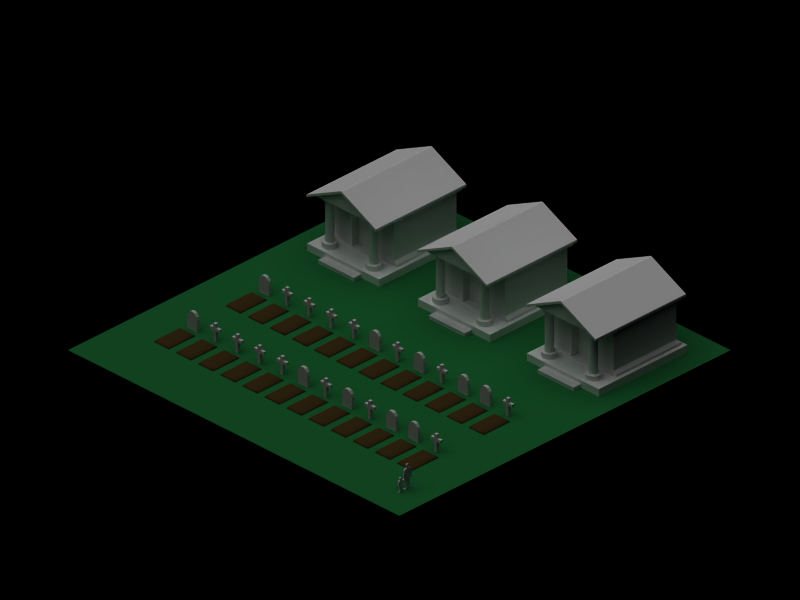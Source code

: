 # Source: reslowlow.blend  (saved by Blender 2.35.0; exported with 4.5.12 LTS)
import bpy
from mathutils import Matrix  # noqa: F401  (used for matrix-valued properties, if any)

bpy.ops.wm.read_factory_settings(use_empty=True)
scene = bpy.context.scene
scene.name = '1'

# ---- collections
col_collection_1 = bpy.data.collections.new('Collection 1'); scene.collection.children.link(col_collection_1)

# ---- materials (node trees are filled in below, after node groups)
mat_graveground = bpy.data.materials.new('GraveGround')
mat_graveground.alpha_threshold = 0.0
mat_graveground.preview_render_type = 'FLAT'
mat_graveground.diffuse_color = (0.2592, 0.1905, 0.08804, 1.0)
mat_graveground.roughness = 0.5
mat_graveground.specular_intensity = 0.1
mat_graveground.line_color = (0.0, 0.0, 0.0, 1.0)
mat_mamor = bpy.data.materials.new('Mamor')
mat_mamor.alpha_threshold = 0.0
mat_mamor.preview_render_type = 'FLAT'
mat_mamor.diffuse_color = (0.9166, 0.9166, 0.9166, 1.0)
mat_mamor.roughness = 0.5
mat_mamor.specular_intensity = 0.1635
mat_mamor.line_color = (0.0, 0.0, 0.0, 1.0)
mat_grass = bpy.data.materials.new('grass')
mat_grass.alpha_threshold = 0.0
mat_grass.preview_render_type = 'CUBE'
mat_grass.diffuse_color = (0.1077, 0.4157, 0.2012, 1.0)
mat_grass.specular_color = (0.3363, 0.4858, 0.33)
mat_grass.roughness = 0.5
mat_grass.specular_intensity = 0.2599
mat_grass.line_color = (0.0, 0.0, 0.0, 1.0)

# ---- material node trees

# ---- cameras
cam_camera = bpy.data.cameras.new('Camera')
cam_camera.type = 'ORTHO'
cam_camera.passepartout_alpha = 0.2
cam_camera.clip_end = 100.0
cam_camera.lens = 10.0
cam_camera.ortho_scale = 25.6
cam_camera.show_passepartout = False
cam_camera.show_safe_areas = True
cam_camera.dof.focus_distance = 0.0
cam_camera.dof.aperture_fstop = 128.0

# ---- lights
light_lamp_001 = bpy.data.lights.new('Lamp.001', 'SUN')
light_lamp_001.transmission_factor = 0.0
light_lamp_001.angle = 1.571
light_lamp_001.energy = 1.0
light_lamp_001.shadow_buffer_clip_start = 0.5
light_lamp_001.shadow_soft_size = 1.0
light_lamp_001.shadow_cascade_max_distance = 1000.0
light_lamp_001.cycles.use_multiple_importance_sampling = False
light_lamp = bpy.data.lights.new('Lamp', 'SUN')
light_lamp.transmission_factor = 0.0
light_lamp.angle = 1.571
light_lamp.energy = 1.0
light_lamp.shadow_buffer_clip_start = 0.5
light_lamp.shadow_soft_size = 1.0
light_lamp.shadow_cascade_max_distance = 1000.0
light_lamp.cycles.use_multiple_importance_sampling = False

# ---- meshes
me_cube_012 = bpy.data.meshes.new('Cube.012')
me_cube_012.from_pydata([(0.1938, 0.3304, -1.14), (0.1938, -0.3304, -1.14), (-0.1938, -0.3304, -1.14), (-0.1938, 0.3304, -1.14), (0.1938, 0.3304, 0.2394), (0.1938, -0.3304, 0.2394), (-0.1938, -0.3304, 0.2394), (-0.1938, 0.3304, 0.2394), (-0.1938, 0.3304, 0.6137), (-0.1938, -0.3304, 0.6137), (0.1938, -0.3304, 0.6137), (0.1938, 0.3304, 0.6137), (0.1938, 0.3304, 1.14), (0.1938, -0.3304, 1.14), (-0.1938, -0.3304, 1.14), (-0.1938, 0.3304, 1.14), (0.7444, -0.3304, 0.6137), (0.7444, 0.3304, 0.6137), (0.7444, -0.3304, 0.2394), (-0.7444, -0.3304, 0.6137), (-0.7444, 0.3304, 0.6137), (-0.7444, -0.3304, 0.2394), (0.7444, 0.3304, 0.2394), (-0.7444, 0.3304, 0.2394)], [], [(0, 1, 2, 3), (0, 4, 5, 1), (1, 5, 6, 2), (2, 6, 7, 3), (4, 0, 3, 7), (4, 7, 8, 11), (6, 5, 10, 9), (10, 11, 12, 13), (9, 10, 13, 14), (8, 9, 14, 15), (11, 8, 15, 12), (12, 15, 14, 13), (11, 10, 16, 17), (10, 5, 18, 16), (9, 8, 20, 19), (6, 9, 19, 21), (4, 11, 17, 22), (8, 7, 23, 20), (7, 6, 21, 23), (5, 4, 22, 18), (18, 22, 17, 16), (23, 21, 19, 20)])
me_cube_012.use_remesh_preserve_volume = False
me_cube_012.use_remesh_preserve_attributes = False
me_cube_012.use_mirror_vertex_groups = False
me_cube_012.update()
me_cube_013 = bpy.data.meshes.new('Cube.013')
me_cube_013.from_pydata([(1.0, 1.0, -1.0), (1.0, -1.0, -1.0), (-1.0, -1.0, -1.0), (-1.0, 1.0, -1.0), (1.0, 1.0, 0.9393), (1.0, -1.0, 0.9393), (-1.0, -1.0, 0.9393), (-1.0, 1.0, 0.9393), (0.8655, 1.0, 1.498), (-0.8655, 1.0, 1.498), (-0.8655, -1.0, 1.498), (0.8655, -1.0, 1.498), (0.4723, 1.0, 1.971), (0.4723, -1.0, 1.971), (-0.4723, -1.0, 1.971), (-0.4723, 1.0, 1.971), (-0.07464, 1.0, 2.105), (0.07464, 1.0, 2.105), (-0.07464, -1.0, 2.105), (0.07464, -1.0, 2.105)], [], [(0, 1, 2, 3), (0, 4, 5, 1), (1, 5, 6, 2), (2, 6, 7, 3), (4, 0, 3, 7), (4, 7, 9, 8), (7, 6, 10, 9), (6, 5, 11, 10), (5, 4, 8, 11), (11, 8, 12, 13), (10, 11, 13, 14), (9, 10, 14, 15), (8, 9, 15, 12), (12, 15, 16, 17), (15, 14, 18, 16), (14, 13, 19, 18), (13, 12, 17, 19), (17, 16, 18, 19)])
me_cube_013.use_remesh_preserve_volume = False
me_cube_013.use_remesh_preserve_attributes = False
me_cube_013.use_mirror_vertex_groups = False
me_cube_013.update()
me_cube_014 = bpy.data.meshes.new('Cube.014')
me_cube_014.from_pydata([(0.3604, 0.6399, -0.1087), (0.3604, -0.6399, -0.1087), (-0.3604, -0.6399, -0.1087), (-0.3604, 0.6399, -0.1087), (0.2983, 0.5295, 0.009173), (0.2983, -0.5295, 0.009173), (-0.2983, -0.5295, 0.009173), (-0.2983, 0.5295, 0.009173), (-0.2381, 0.4227, 0.07358), (-0.2381, -0.4227, 0.07358), (0.2381, -0.4227, 0.07358), (0.2381, 0.4227, 0.07358), (0.1535, 0.2726, 0.1087), (0.1535, -0.2726, 0.1087), (-0.1535, -0.2726, 0.1087), (-0.1535, 0.2726, 0.1087)], [], [(0, 1, 2, 3), (0, 4, 5, 1), (1, 5, 6, 2), (2, 6, 7, 3), (4, 0, 3, 7), (4, 7, 8, 11), (7, 6, 9, 8), (6, 5, 10, 9), (5, 4, 11, 10), (10, 11, 12, 13), (9, 10, 13, 14), (8, 9, 14, 15), (11, 8, 15, 12), (12, 15, 14, 13)])
me_cube_014.polygons.foreach_set('use_smooth', [True] * 14)
me_cube_014.materials.append(mat_graveground)
me_cube_014.use_remesh_preserve_volume = False
me_cube_014.use_remesh_preserve_attributes = False
me_cube_014.use_mirror_vertex_groups = False
me_cube_014.update()
me_cube_015 = bpy.data.meshes.new('Cube.015')
me_cube_015.from_pydata([(0.3604, 0.6399, -0.1087), (0.3604, -0.6399, -0.1087), (-0.3604, -0.6399, -0.1087), (-0.3604, 0.6399, -0.1087), (0.2983, 0.5295, 0.009173), (0.2983, -0.5295, 0.009173), (-0.2983, -0.5295, 0.009173), (-0.2983, 0.5295, 0.009173), (-0.2381, 0.4227, 0.07358), (-0.2381, -0.4227, 0.07358), (0.2381, -0.4227, 0.07358), (0.2381, 0.4227, 0.07358), (0.1535, 0.2726, 0.1087), (0.1535, -0.2726, 0.1087), (-0.1535, -0.2726, 0.1087), (-0.1535, 0.2726, 0.1087)], [], [(0, 1, 2, 3), (0, 4, 5, 1), (1, 5, 6, 2), (2, 6, 7, 3), (4, 0, 3, 7), (4, 7, 8, 11), (7, 6, 9, 8), (6, 5, 10, 9), (5, 4, 11, 10), (10, 11, 12, 13), (9, 10, 13, 14), (8, 9, 14, 15), (11, 8, 15, 12), (12, 15, 14, 13)])
me_cube_015.polygons.foreach_set('use_smooth', [True] * 14)
me_cube_015.materials.append(mat_graveground)
me_cube_015.use_remesh_preserve_volume = False
me_cube_015.use_remesh_preserve_attributes = False
me_cube_015.use_mirror_vertex_groups = False
me_cube_015.update()
me_cube_016 = bpy.data.meshes.new('Cube.016')
me_cube_016.from_pydata([(0.3604, 0.6399, -0.1087), (0.3604, -0.6399, -0.1087), (-0.3604, -0.6399, -0.1087), (-0.3604, 0.6399, -0.1087), (0.2983, 0.5295, 0.009173), (0.2983, -0.5295, 0.009173), (-0.2983, -0.5295, 0.009173), (-0.2983, 0.5295, 0.009173), (-0.2381, 0.4227, 0.07358), (-0.2381, -0.4227, 0.07358), (0.2381, -0.4227, 0.07358), (0.2381, 0.4227, 0.07358), (0.1535, 0.2726, 0.1087), (0.1535, -0.2726, 0.1087), (-0.1535, -0.2726, 0.1087), (-0.1535, 0.2726, 0.1087)], [], [(0, 1, 2, 3), (0, 4, 5, 1), (1, 5, 6, 2), (2, 6, 7, 3), (4, 0, 3, 7), (4, 7, 8, 11), (7, 6, 9, 8), (6, 5, 10, 9), (5, 4, 11, 10), (10, 11, 12, 13), (9, 10, 13, 14), (8, 9, 14, 15), (11, 8, 15, 12), (12, 15, 14, 13)])
me_cube_016.polygons.foreach_set('use_smooth', [True] * 14)
me_cube_016.materials.append(mat_graveground)
me_cube_016.use_remesh_preserve_volume = False
me_cube_016.use_remesh_preserve_attributes = False
me_cube_016.use_mirror_vertex_groups = False
me_cube_016.update()
me_plane_001 = bpy.data.meshes.new('Plane.001')
me_plane_001.from_pydata([(-0.1594, 0.03111, 0.06014), (-0.1594, 0.03111, 0.003189), (-0.2276, 0.03111, 0.003189), (-0.2276, 0.03111, 0.06014), (-0.2059, 0.03111, -0.009899), (-0.1811, 0.03111, -0.0099), (-0.1811, 0.03111, -0.02005), (-0.2059, 0.03111, -0.02005), (-0.2564, 0.03111, -0.02717), (-0.1305, 0.03111, -0.02717), (-0.1396, 0.03111, -0.1605), (-0.2474, 0.03111, -0.1605), (-0.2474, 0.03111, -0.1811), (-0.1396, 0.03111, -0.1811), (-0.2435, 0.03111, -0.07564), (-0.1434, 0.03111, -0.07564), (-0.1935, 0.03111, -0.232), (-0.1778, 0.03111, -0.3201), (-0.1362, 0.03111, -0.3202), (-0.2091, 0.03111, -0.3201), (-0.2508, 0.03111, -0.3202), (-0.2508, 0.03111, -0.4236), (-0.2091, 0.03111, -0.4236), (-0.1362, 0.03111, -0.4236), (-0.1778, 0.03111, -0.4236), (-0.1068, 0.03111, -0.05217), (-0.07738, 0.03111, -0.07982), (-0.2802, 0.03111, -0.05217), (-0.2939, 0.03111, -0.1417), (-0.2939, 0.03111, -0.2063), (-0.2569, 0.03111, -0.2063), (-0.03702, 0.03111, -0.049), (-0.01771, 0.03111, -0.08048), (-0.2577, 0.03111, -0.1442), (-0.07834, 0.03111, -0.1261), (-0.02917, 0.03111, -0.05009), (-0.01509, 0.03111, -0.07306), (-0.2888, 0.03111, -0.2124), (-0.2619, 0.03111, -0.2124), (-0.2619, 0.03111, -0.243), (-0.2888, 0.03111, -0.243), (0.01099, 0.03111, -0.05708), (-0.003099, 0.03111, -0.0341), (-0.1778, 0.03111, -0.4497), (-0.1362, 0.03111, -0.4497), (-0.2091, 0.03111, -0.4497), (-0.2508, 0.03111, -0.4497), (-0.2797, 0.03111, -0.4497), (-0.1072, 0.03111, -0.4497), (-0.1072, 0.03111, -0.4342), (-0.2797, 0.03111, -0.4342), (-0.2104, 0.03111, 0.07584), (-0.1765, 0.03111, 0.07584), (0.1716, 0.03111, 0.4313), (0.1716, 0.03111, 0.3485), (0.07781, 0.03111, 0.3485), (0.07781, 0.03111, 0.4313), (0.1038, 0.03111, 0.3292), (0.1456, 0.03111, 0.3292), (0.1456, 0.03111, 0.3112), (0.1038, 0.03111, 0.3112), (0.01861, 0.03111, 0.2985), (0.2308, 0.03111, 0.2985), (0.2155, 0.03111, 0.061), (0.03384, 0.03111, 0.061), (0.03384, 0.03111, 0.02422), (0.2155, 0.03111, 0.02422), (0.04034, 0.03111, 0.2121), (0.209, 0.03111, 0.2121), (0.1247, 0.03111, -0.06635), (0.1511, 0.03111, -0.2234), (0.2212, 0.03111, -0.2234), (0.09827, 0.03111, -0.2234), (0.02814, 0.03111, -0.2234), (0.02814, 0.03111, -0.4077), (0.09827, 0.03111, -0.4076), (0.2212, 0.03111, -0.4077), (0.1511, 0.03111, -0.4076), (0.2708, 0.03111, 0.2539), (0.2939, 0.03111, 0.09444), (-0.02145, 0.03111, 0.2539), (-0.04449, 0.03111, 0.09444), (-0.04449, 0.03111, -0.02062), (0.01775, 0.03111, -0.02062), (0.2939, 0.03111, -0.02062), (0.2316, 0.03111, -0.02062), (0.01641, 0.03111, 0.09008), (0.233, 0.03111, 0.09008), (0.2854, 0.03111, -0.03152), (0.24, 0.03111, -0.03152), (-0.03601, 0.03111, -0.03152), (0.009403, 0.03111, -0.03152), (0.009403, 0.03111, -0.08599), (-0.03601, 0.03111, -0.08599), (0.24, 0.03111, -0.08599), (0.2854, 0.03111, -0.08599), (0.1511, 0.03111, -0.4541), (0.2212, 0.03111, -0.4541), (0.09827, 0.03111, -0.4541), (0.02814, 0.03111, -0.4541), (-0.02061, 0.03111, -0.4541), (0.27, 0.03111, -0.4541), (0.27, 0.03111, -0.4266), (-0.02061, 0.03111, -0.4266), (0.1014, 0.03111, 0.4541), (0.148, 0.03111, 0.4541), (0.148, -0.03111, 0.4541), (0.1014, -0.03111, 0.4541), (-0.02061, -0.03111, -0.4266), (0.27, -0.03111, -0.4266), (0.27, -0.03111, -0.4541), (-0.02061, -0.03111, -0.4541), (0.02814, -0.03111, -0.4541), (0.09827, -0.03111, -0.4541), (0.2212, -0.03111, -0.4541), (0.1511, -0.03111, -0.4541), (0.2854, -0.03111, -0.08599), (0.24, -0.03111, -0.08599), (-0.03601, -0.03111, -0.08599), (0.009403, -0.03111, -0.08599), (0.009403, -0.03111, -0.03152), (-0.03601, -0.03111, -0.03152), (0.24, -0.03111, -0.03152), (0.2854, -0.03111, -0.03152), (0.233, -0.03111, 0.09008), (0.01641, -0.03111, 0.09008), (0.2316, -0.03111, -0.02062), (0.2939, -0.03111, -0.02062), (0.01775, -0.03111, -0.02062), (-0.04449, -0.03111, -0.02062), (-0.04449, -0.03111, 0.09444), (-0.02145, -0.03111, 0.2539), (0.2939, -0.03111, 0.09444), (0.2708, -0.03111, 0.2539), (0.1511, -0.03111, -0.4076), (0.2212, -0.03111, -0.4077), (0.09827, -0.03111, -0.4076), (0.02814, -0.03111, -0.4077), (0.02814, -0.03111, -0.2234), (0.09827, -0.03111, -0.2234), (0.2212, -0.03111, -0.2234), (0.1511, -0.03111, -0.2234), (0.1247, -0.03111, -0.06635), (0.209, -0.03111, 0.2121), (0.04034, -0.03111, 0.2121), (0.2155, -0.03111, 0.02422), (0.03384, -0.03111, 0.02422), (0.03384, -0.03111, 0.061), (0.2155, -0.03111, 0.061), (0.2308, -0.03111, 0.2985), (0.01861, -0.03111, 0.2985), (0.1038, -0.03111, 0.3112), (0.1456, -0.03111, 0.3112), (0.1456, -0.03111, 0.3292), (0.1038, -0.03111, 0.3292), (0.07781, -0.03111, 0.4313), (0.07781, -0.03111, 0.3485), (0.1716, -0.03111, 0.3485), (0.1716, -0.03111, 0.4313), (-0.1765, -0.03111, 0.07584), (-0.2104, -0.03111, 0.07584), (-0.2797, -0.03111, -0.4342), (-0.1072, -0.03111, -0.4342), (-0.1072, -0.03111, -0.4497), (-0.2797, -0.03111, -0.4497), (-0.2508, -0.03111, -0.4497), (-0.2091, -0.03111, -0.4497), (-0.1362, -0.03111, -0.4497), (-0.1778, -0.03111, -0.4497), (-0.003099, -0.03111, -0.0341), (0.01099, -0.03111, -0.05708), (-0.2888, -0.03111, -0.243), (-0.2619, -0.03111, -0.243), (-0.2619, -0.03111, -0.2124), (-0.2888, -0.03111, -0.2124), (-0.01509, -0.03111, -0.07306), (-0.02917, -0.03111, -0.05009), (-0.07834, -0.03111, -0.1261), (-0.2577, -0.03111, -0.1442), (-0.01771, -0.03111, -0.08048), (-0.03702, -0.03111, -0.049), (-0.2569, -0.03111, -0.2063), (-0.2939, -0.03111, -0.2063), (-0.2939, -0.03111, -0.1417), (-0.2802, -0.03111, -0.05217), (-0.07738, -0.03111, -0.07982), (-0.1068, -0.03111, -0.05217), (-0.1778, -0.03111, -0.4236), (-0.1362, -0.03111, -0.4236), (-0.2091, -0.03111, -0.4236), (-0.2508, -0.03111, -0.4236), (-0.2508, -0.03111, -0.3202), (-0.2091, -0.03111, -0.3201), (-0.1362, -0.03111, -0.3202), (-0.1778, -0.03111, -0.3201), (-0.1935, -0.03111, -0.232), (-0.1434, -0.03111, -0.07564), (-0.2435, -0.03111, -0.07564), (-0.1396, -0.03111, -0.1811), (-0.2474, -0.03111, -0.1811), (-0.2474, -0.03111, -0.1605), (-0.1396, -0.03111, -0.1605), (-0.1305, -0.03111, -0.02717), (-0.2564, -0.03111, -0.02717), (-0.2059, -0.03111, -0.02005), (-0.1811, -0.03111, -0.02005), (-0.1811, -0.03111, -0.0099), (-0.2059, -0.03111, -0.009899), (-0.2276, -0.03111, 0.06014), (-0.2276, -0.03111, 0.003189), (-0.1594, -0.03111, 0.003189), (-0.1594, -0.03111, 0.06014)], [], [(0, 3, 2, 1), (1, 2, 4, 5), (5, 4, 7, 6), (6, 7, 8, 9), (9, 8, 14, 15), (10, 11, 12, 13), (14, 11, 10, 15), (19, 20, 21, 22), (18, 17, 24, 23), (30, 33, 28, 29), (32, 31, 26, 34), (31, 32, 36, 35), (30, 29, 37, 38), (38, 37, 40, 39), (35, 36, 41, 42), (23, 24, 43, 44), (22, 21, 46, 45), (46, 21, 50, 47), (23, 44, 48, 49), (12, 16, 13), (16, 12, 20, 19), (13, 16, 17, 18), (14, 8, 27), (15, 25, 9), (34, 26, 25, 15), (33, 14, 27, 28), (3, 0, 52, 51), (53, 56, 55, 54), (54, 55, 57, 58), (58, 57, 60, 59), (59, 60, 61, 62), (62, 61, 67, 68), (63, 64, 65, 66), (67, 64, 63, 68), (72, 73, 74, 75), (71, 70, 77, 76), (83, 86, 81, 82), (85, 84, 79, 87), (84, 85, 89, 88), (83, 82, 90, 91), (91, 90, 93, 92), (88, 89, 94, 95), (76, 77, 96, 97), (75, 74, 99, 98), (99, 74, 103, 100), (76, 97, 101, 102), (65, 69, 66), (69, 65, 73, 72), (66, 69, 70, 71), (67, 61, 80), (68, 78, 62), (87, 79, 78, 68), (86, 67, 80, 81), (56, 53, 105, 104), (56, 104, 107, 155), (104, 105, 106, 107), (105, 53, 158, 106), (81, 80, 131, 130), (67, 86, 125, 144), (87, 68, 143, 124), (78, 79, 132, 133), (62, 78, 133, 149), (80, 61, 150, 131), (66, 71, 140, 145), (70, 69, 142, 141), (69, 72, 139, 142), (73, 65, 146, 138), (76, 102, 109, 135), (102, 101, 110, 109), (101, 97, 114, 110), (99, 100, 111, 112), (100, 103, 108, 111), (103, 74, 137, 108), (75, 98, 113, 136), (98, 99, 112, 113), (97, 96, 115, 114), (96, 77, 134, 115), (88, 95, 116, 123), (95, 94, 117, 116), (94, 89, 122, 117), (91, 92, 119, 120), (92, 93, 118, 119), (93, 90, 121, 118), (83, 91, 120, 128), (90, 82, 129, 121), (84, 88, 123, 127), (89, 85, 126, 122), (85, 87, 124, 126), (79, 84, 127, 132), (82, 81, 130, 129), (86, 83, 128, 125), (71, 76, 135, 140), (77, 70, 141, 134), (72, 75, 136, 139), (74, 73, 138, 137), (68, 63, 148, 143), (64, 67, 144, 147), (63, 66, 145, 148), (65, 64, 147, 146), (59, 62, 149, 152), (61, 60, 151, 150), (58, 59, 152, 153), (60, 57, 154, 151), (54, 58, 153, 157), (57, 55, 156, 154), (53, 54, 157, 158), (55, 56, 155, 156), (3, 51, 160, 208), (51, 52, 159, 160), (52, 0, 211, 159), (28, 27, 184, 183), (14, 33, 178, 197), (34, 15, 196, 177), (25, 26, 185, 186), (9, 25, 186, 202), (27, 8, 203, 184), (13, 18, 193, 198), (17, 16, 195, 194), (16, 19, 192, 195), (20, 12, 199, 191), (23, 49, 162, 188), (49, 48, 163, 162), (48, 44, 167, 163), (46, 47, 164, 165), (47, 50, 161, 164), (50, 21, 190, 161), (22, 45, 166, 189), (45, 46, 165, 166), (44, 43, 168, 167), (43, 24, 187, 168), (35, 42, 169, 176), (42, 41, 170, 169), (41, 36, 175, 170), (38, 39, 172, 173), (39, 40, 171, 172), (40, 37, 174, 171), (30, 38, 173, 181), (37, 29, 182, 174), (31, 35, 176, 180), (36, 32, 179, 175), (32, 34, 177, 179), (26, 31, 180, 185), (29, 28, 183, 182), (33, 30, 181, 178), (18, 23, 188, 193), (24, 17, 194, 187), (19, 22, 189, 192), (21, 20, 191, 190), (15, 10, 201, 196), (11, 14, 197, 200), (10, 13, 198, 201), (12, 11, 200, 199), (6, 9, 202, 205), (8, 7, 204, 203), (5, 6, 205, 206), (7, 4, 207, 204), (1, 5, 206, 210), (4, 2, 209, 207), (0, 1, 210, 211), (2, 3, 208, 209), (211, 208, 209, 210), (210, 209, 207, 206), (206, 207, 204, 205), (205, 204, 203, 202), (202, 203, 197, 196), (201, 200, 199, 198), (197, 200, 201, 196), (192, 191, 190, 189), (193, 194, 187, 188), (181, 178, 183, 182), (179, 180, 185, 177), (180, 179, 175, 176), (181, 182, 174, 173), (173, 174, 171, 172), (176, 175, 170, 169), (188, 187, 168, 167), (189, 190, 165, 166), (165, 190, 161, 164), (188, 167, 163, 162), (199, 195, 198), (195, 199, 191, 192), (198, 195, 194, 193), (197, 203, 184), (196, 186, 202), (177, 185, 186, 196), (178, 197, 184, 183), (208, 211, 159, 160), (158, 155, 156, 157), (157, 156, 154, 153), (153, 154, 151, 152), (152, 151, 150, 149), (149, 150, 144, 143), (148, 147, 146, 145), (144, 147, 148, 143), (139, 138, 137, 136), (140, 141, 134, 135), (128, 125, 130, 129), (126, 127, 132, 124), (127, 126, 122, 123), (128, 129, 121, 120), (120, 121, 118, 119), (123, 122, 117, 116), (135, 134, 115, 114), (136, 137, 112, 113), (112, 137, 108, 111), (135, 114, 110, 109), (146, 142, 145), (142, 146, 138, 139), (145, 142, 141, 140), (144, 150, 131), (143, 133, 149), (124, 132, 133, 143), (125, 144, 131, 130), (155, 158, 106, 107)])
me_plane_001.use_remesh_preserve_volume = False
me_plane_001.use_remesh_preserve_attributes = False
me_plane_001.use_mirror_vertex_groups = False
me_plane_001.update()
me_cube_011 = bpy.data.meshes.new('Cube.011')
me_cube_011.from_pydata([(1.897, 0.1546, -1.631), (1.897, -0.1546, -1.631), (-2.12, -0.1546, -1.631), (-2.12, 0.1546, -1.631), (1.897, 0.1546, 1.631), (1.897, -0.1546, 1.631), (-2.12, -0.1546, 1.631), (-2.12, 0.1546, 1.631)], [], [(0, 1, 2, 3), (4, 7, 6, 5), (0, 4, 5, 1), (1, 5, 6, 2), (2, 6, 7, 3), (4, 0, 3, 7)])
me_cube_011.use_remesh_preserve_volume = False
me_cube_011.use_remesh_preserve_attributes = False
me_cube_011.use_mirror_vertex_groups = False
me_cube_011.update()
me_cylinder_002 = bpy.data.meshes.new('Cylinder.002')
me_cylinder_002.from_pydata([(0.1539, 0.07342, -0.4882), (0.187, 0.0239, -0.4882), (0.1986, -0.03451, -0.4882), (0.187, -0.09292, -0.4882), (0.1539, -0.1424, -0.4882), (0.1044, -0.1755, -0.4882), (0.04601, -0.1871, -0.4882), (-0.0124, -0.1755, -0.4882), (-0.06192, -0.1424, -0.4882), (-0.095, -0.09292, -0.4882), (-0.1066, -0.03451, -0.4882), (-0.095, 0.0239, -0.4882), (-0.06192, 0.07342, -0.4882), (-0.0124, 0.1065, -0.4882), (0.04601, 0.1181, -0.4882), (0.1044, 0.1065, -0.4882), (0.1539, 0.07342, 1.114), (0.187, 0.0239, 1.114), (0.1986, -0.03451, 1.114), (0.187, -0.09292, 1.114), (0.1539, -0.1424, 1.114), (0.1044, -0.1755, 1.114), (0.04601, -0.1871, 1.114), (-0.0124, -0.1755, 1.114), (-0.06192, -0.1424, 1.114), (-0.095, -0.09292, 1.114), (-0.1066, -0.03451, 1.114), (-0.095, 0.0239, 1.114), (-0.06192, 0.07342, 1.114), (-0.0124, 0.1065, 1.114), (0.04601, 0.1181, 1.114), (0.1044, 0.1065, 1.114), (0.1281, 0.1637, 1.114), (0.04601, 0.18, 1.114), (-0.03608, 0.1637, 1.114), (-0.1057, 0.1172, 1.114), (-0.1522, 0.04759, 1.114), (-0.1685, -0.03451, 1.114), (-0.1522, -0.1166, 1.114), (-0.1057, -0.1862, 1.114), (-0.03608, -0.2327, 1.114), (0.04601, -0.249, 1.114), (0.1281, -0.2327, 1.114), (0.1977, -0.1862, 1.114), (0.2442, -0.1166, 1.114), (0.2605, -0.03451, 1.114), (0.2442, 0.04759, 1.114), (0.1977, 0.1172, 1.114), (0.1977, 0.1172, 1.314), (0.2442, 0.04759, 1.314), (0.2605, -0.03451, 1.314), (0.2442, -0.1166, 1.314), (0.1977, -0.1862, 1.314), (0.1281, -0.2327, 1.314), (0.04601, -0.249, 1.314), (-0.03608, -0.2327, 1.314), (-0.1057, -0.1862, 1.314), (-0.1522, -0.1166, 1.314), (-0.1685, -0.03451, 1.314), (-0.1522, 0.04759, 1.314), (-0.1057, 0.1172, 1.314), (-0.03608, 0.1637, 1.314), (0.04601, 0.18, 1.314), (0.1281, 0.1637, 1.314), (0.04601, -0.03451, 1.314), (0.1487, 0.2134, -0.4882), (0.04601, 0.2338, -0.4882), (-0.05666, 0.2134, -0.4882), (-0.1437, 0.1552, -0.4882), (-0.2019, 0.06816, -0.4882), (-0.2223, -0.03451, -0.4882), (-0.2019, -0.1372, -0.4882), (-0.1437, -0.2242, -0.4882), (-0.05666, -0.2824, -0.4882), (0.04601, -0.3028, -0.4882), (0.1487, -0.2824, -0.4882), (0.2357, -0.2242, -0.4882), (0.2939, -0.1372, -0.4882), (0.3143, -0.03451, -0.4882), (0.2939, 0.06816, -0.4882), (0.2357, 0.1552, -0.4882), (0.2357, 0.1552, -0.7757), (0.2939, 0.06816, -0.7757), (0.3143, -0.03451, -0.7757), (0.2939, -0.1372, -0.7757), (0.2357, -0.2242, -0.7757), (0.1487, -0.2824, -0.7757), (0.04601, -0.3028, -0.7757), (-0.05666, -0.2824, -0.7757), (-0.1437, -0.2242, -0.7757), (-0.2019, -0.1372, -0.7757), (-0.2223, -0.03451, -0.7757), (-0.2019, 0.06816, -0.7757), (-0.1437, 0.1552, -0.7757), (-0.05666, 0.2134, -0.7757), (0.04601, 0.2338, -0.7757), (0.1487, 0.2134, -0.7757), (0.04601, -0.03451, -0.7757)], [], [(0, 16, 17, 1), (1, 17, 18, 2), (2, 18, 19, 3), (3, 19, 20, 4), (4, 20, 21, 5), (5, 21, 22, 6), (6, 22, 23, 7), (7, 23, 24, 8), (8, 24, 25, 9), (9, 25, 26, 10), (10, 26, 27, 11), (11, 27, 28, 12), (12, 28, 29, 13), (13, 29, 30, 14), (14, 30, 31, 15), (16, 0, 15, 31), (16, 31, 32, 47), (31, 30, 33, 32), (30, 29, 34, 33), (29, 28, 35, 34), (28, 27, 36, 35), (27, 26, 37, 36), (26, 25, 38, 37), (25, 24, 39, 38), (24, 23, 40, 39), (23, 22, 41, 40), (22, 21, 42, 41), (21, 20, 43, 42), (20, 19, 44, 43), (19, 18, 45, 44), (18, 17, 46, 45), (17, 16, 47, 46), (46, 47, 48, 49), (45, 46, 49, 50), (44, 45, 50, 51), (43, 44, 51, 52), (42, 43, 52, 53), (41, 42, 53, 54), (40, 41, 54, 55), (39, 40, 55, 56), (38, 39, 56, 57), (37, 38, 57, 58), (36, 37, 58, 59), (35, 36, 59, 60), (34, 35, 60, 61), (33, 34, 61, 62), (32, 33, 62, 63), (47, 32, 63, 48), (64, 49, 48), (64, 50, 49), (64, 51, 50), (64, 52, 51), (64, 53, 52), (64, 54, 53), (64, 55, 54), (64, 56, 55), (64, 57, 56), (64, 58, 57), (64, 59, 58), (64, 60, 59), (64, 61, 60), (64, 62, 61), (64, 63, 62), (64, 48, 63), (15, 0, 80, 65), (14, 15, 65, 66), (13, 14, 66, 67), (12, 13, 67, 68), (11, 12, 68, 69), (10, 11, 69, 70), (9, 10, 70, 71), (8, 9, 71, 72), (7, 8, 72, 73), (6, 7, 73, 74), (5, 6, 74, 75), (4, 5, 75, 76), (3, 4, 76, 77), (2, 3, 77, 78), (1, 2, 78, 79), (0, 1, 79, 80), (80, 79, 82, 81), (79, 78, 83, 82), (78, 77, 84, 83), (77, 76, 85, 84), (76, 75, 86, 85), (75, 74, 87, 86), (74, 73, 88, 87), (73, 72, 89, 88), (72, 71, 90, 89), (71, 70, 91, 90), (70, 69, 92, 91), (69, 68, 93, 92), (68, 67, 94, 93), (67, 66, 95, 94), (66, 65, 96, 95), (65, 80, 81, 96), (97, 81, 82), (97, 82, 83), (97, 83, 84), (97, 84, 85), (97, 85, 86), (97, 86, 87), (97, 87, 88), (97, 88, 89), (97, 89, 90), (97, 90, 91), (97, 91, 92), (97, 92, 93), (97, 93, 94), (97, 94, 95), (97, 95, 96), (96, 81, 97)])
me_cylinder_002.materials.append(mat_mamor)
me_cylinder_002.use_remesh_preserve_volume = False
me_cylinder_002.use_remesh_preserve_attributes = False
me_cylinder_002.use_mirror_vertex_groups = False
me_cylinder_002.update()
me_cube_010 = bpy.data.meshes.new('Cube.010')
me_cube_010.from_pydata([(1.897, 0.1546, -1.631), (1.897, -0.1546, -1.631), (-2.12, -0.1546, -1.631), (-2.12, 0.1546, -1.631), (1.897, 0.1546, 1.631), (1.897, -0.1546, 1.631), (-2.12, -0.1546, 1.631), (-2.12, 0.1546, 1.631)], [], [(0, 1, 2, 3), (4, 7, 6, 5), (0, 4, 5, 1), (1, 5, 6, 2), (2, 6, 7, 3), (4, 0, 3, 7)])
me_cube_010.materials.append(mat_mamor)
me_cube_010.use_remesh_preserve_volume = False
me_cube_010.use_remesh_preserve_attributes = False
me_cube_010.use_mirror_vertex_groups = False
me_cube_010.update()
me_cube_009 = bpy.data.meshes.new('Cube.009')
me_cube_009.from_pydata([(-1.578, 4.159, 1.791), (-0.0219, 4.159, 2.594), (1.578, 4.159, 1.791), (0.0219, 4.159, 2.594), (0.0219, 2.774, 2.594), (0.0219, -1.341, 2.594), (-0.0219, -1.341, 2.594), (-0.0219, 2.774, 2.594), (-1.578, 2.774, 1.791), (-1.578, -1.341, 1.791), (1.578, -1.341, 1.791), (1.578, 2.774, 1.791), (-0.0219, -1.341, 2.69), (-1.578, -1.341, 1.887), (-1.578, 2.774, 1.887), (0.0219, -1.341, 2.69), (1.578, -1.341, 1.887), (1.578, 2.774, 1.887), (1.578, 4.159, 1.887), (0.0219, 4.159, 2.69), (-0.0219, 4.159, 2.69), (-1.578, 4.159, 1.887), (-0.0219, 2.774, 2.69), (0.0219, 2.774, 2.69)], [], [(1, 0, 8, 7), (7, 4, 3, 1), (4, 11, 2, 3), (4, 7, 6, 5), (10, 11, 4, 5), (8, 9, 6, 7), (6, 9, 13, 12), (9, 8, 14, 13), (10, 5, 15, 16), (11, 10, 16, 17), (5, 6, 12, 15), (3, 2, 18, 19), (2, 11, 17, 18), (1, 3, 19, 20), (8, 0, 21, 14), (0, 1, 20, 21), (14, 13, 12, 22), (16, 17, 23, 15), (23, 22, 12, 15), (23, 17, 18, 19), (22, 23, 19, 20), (20, 21, 14, 22)])
me_cube_009.materials.append(mat_mamor)
me_cube_009.use_remesh_preserve_volume = False
me_cube_009.use_remesh_preserve_attributes = False
me_cube_009.use_mirror_vertex_groups = False
me_cube_009.update()
me_cube_008 = bpy.data.meshes.new('Cube.008')
me_cube_008.from_pydata([(1.488, 1.59, -1.334), (1.488, -2.383, -1.334), (-1.488, -2.383, -1.334), (-1.488, 1.59, -1.334), (1.488, 1.59, 0.6664), (1.488, -2.383, 0.6664), (-1.488, -2.383, 0.6664), (-1.488, 1.59, 0.6664), (-0.05625, 1.59, 1.397), (-0.05625, -2.383, 1.397), (0.05625, -2.383, 1.397), (0.05625, 1.59, 1.397), (0.05625, 2.77, 1.397), (1.488, 2.77, 0.6664), (-0.05625, 2.77, 1.397), (-1.488, 2.77, 0.6664), (-4.746e-07, 1.59, -1.334), (-3.599e-07, 1.59, 0.3762), (0.5055, 1.59, 0.3762), (-0.5055, 1.59, 0.3762), (0.5055, 1.59, -1.334), (-0.5055, 1.59, -1.334), (-0.4063, 1.59, 0.2856), (-0.4063, 1.59, -1.243), (-4.521e-07, 1.59, -1.243), (-3.599e-07, 1.59, 0.2856), (0.4063, 1.59, 0.2856), (0.4063, 1.59, -1.243), (0.4063, 1.371, -1.243), (-5.714e-07, 1.371, -1.243), (0.4063, 1.371, 0.2856), (-4.792e-07, 1.371, 0.2856), (-0.4063, 1.371, 0.2856), (-0.4063, 1.371, -1.243), (0.4063, 1.769, -1.243), (-3.936e-07, 1.769, -1.243), (0.4063, 1.769, 0.2856), (-3.014e-07, 1.769, 0.2856), (-0.4063, 1.769, 0.2856), (-0.4063, 1.769, -1.243), (-0.5055, 1.769, 0.3762), (-0.5055, 1.769, -1.334), (-4.161e-07, 1.769, -1.334), (-3.014e-07, 1.769, 0.3762), (0.5055, 1.769, 0.3762), (0.5055, 1.769, -1.334), (1.488, 1.59, 0.436), (1.488, -2.383, 0.436), (-1.488, -2.383, 0.436), (-1.488, 1.59, 0.436), (1.488, 1.59, -1.206), (1.488, -2.383, -1.206), (-1.488, -2.383, -1.206), (-1.488, 1.59, -1.206), (0.4063, 1.59, -1.206), (0.4063, 1.371, -1.206), (-0.4063, 1.59, -1.206), (-0.4063, 1.371, -1.206), (-5.618e-07, 1.371, -1.206), (0.4063, 1.769, -1.206), (-0.4063, 1.769, -1.206), (-0.5055, 1.59, -1.206), (-0.5055, 1.769, -1.206), (0.5055, 1.59, -1.206), (0.5055, 1.769, -1.206), (0.5055, 1.59, 0.1577), (1.362, 1.587, 0.3777), (-1.362, 1.587, 0.3777), (-0.5055, 1.59, 0.1577), (-0.5055, 1.769, 0.1577), (-0.4063, 1.769, 0.1576), (0.5055, 1.769, 0.1577), (0.4063, 1.769, 0.1576), (-0.4063, 1.59, 0.1576), (0.4063, 1.59, 0.1576), (-4.887e-07, 1.371, 0.1576), (-0.4063, 1.371, 0.1576), (0.4063, 1.371, 0.1576), (-1.362, -2.215, 0.3777), (1.362, -2.215, 0.3777), (0.5055, 1.59, -1.086), (1.362, 1.587, -1.107), (-1.362, 1.587, -1.107), (-0.5055, 1.59, -1.086), (-0.5055, 1.769, -1.086), (-0.4063, 1.769, -1.086), (0.4063, 1.59, -1.086), (0.4063, 1.769, -1.086), (-0.4063, 1.59, -1.086), (-0.4063, 1.371, -1.086), (-1.362, -2.215, -1.107), (1.362, -2.215, -1.107), (0.5055, 1.769, -1.086), (-5.557e-07, 1.371, -1.086), (0.4063, 1.371, -1.086)], [], [(2, 3, 21), (0, 50, 51, 1), (1, 51, 52, 2), (2, 52, 53, 3), (7, 6, 9, 8), (6, 5, 10, 9), (5, 4, 11, 10), (11, 8, 9, 10), (11, 4, 13, 12), (8, 11, 12, 14), (7, 8, 14, 15), (13, 15, 14, 12), (16, 20, 1), (16, 1, 2), (20, 0, 1), (18, 4, 46), (21, 16, 2), (27, 24, 29, 28), (25, 26, 30, 31), (26, 74, 77, 30), (22, 25, 31, 32), (24, 23, 33, 29), (23, 56, 57, 33), (31, 30, 77, 75), (32, 31, 75, 76), (24, 27, 34, 35), (26, 25, 37, 36), (27, 54, 59, 34), (25, 22, 38, 37), (23, 24, 35, 39), (22, 73, 70, 38), (21, 61, 62, 41), (16, 21, 41, 42), (19, 17, 43, 40), (18, 65, 71, 44), (17, 18, 44, 43), (20, 16, 42, 45), (45, 42, 35, 34), (43, 44, 36, 37), (44, 71, 72, 36), (40, 43, 37, 38), (42, 41, 39, 35), (41, 62, 60, 39), (4, 17, 18), (7, 19, 17), (4, 7, 17), (4, 7, 15, 13), (49, 7, 19), (48, 6, 7, 49), (47, 5, 6, 48), (46, 4, 5, 47), (3, 53, 61, 21), (0, 20, 63, 50), (63, 80, 81, 50), (53, 82, 83, 61), (62, 84, 85, 60), (64, 45, 34, 59), (63, 20, 45, 64), (61, 83, 84, 62), (56, 23, 39, 60), (54, 86, 87, 59), (58, 29, 33, 57), (55, 28, 29, 58), (56, 88, 89, 57), (54, 27, 28, 55), (52, 90, 82, 53), (51, 91, 90, 52), (50, 81, 91, 51), (66, 46, 47, 79), (79, 47, 48, 78), (78, 48, 49, 67), (73, 22, 32, 76), (74, 26, 36, 72), (68, 19, 40, 69), (69, 40, 38, 70), (71, 92, 87, 72), (65, 80, 92, 71), (73, 88, 85, 70), (75, 93, 89, 76), (77, 94, 93, 75), (74, 86, 94, 77), (86, 54, 55, 94), (94, 55, 58, 93), (93, 58, 57, 89), (88, 56, 60, 85), (80, 63, 64, 92), (92, 64, 59, 87), (81, 66, 79, 91), (91, 79, 78, 90), (90, 78, 67, 82), (88, 73, 76, 89), (86, 74, 72, 87), (83, 68, 69, 84), (84, 69, 70, 85), (82, 67, 68, 83), (80, 65, 66, 81), (67, 49, 19), (67, 19, 68), (18, 46, 66), (18, 66, 65)])
me_cube_008.materials.append(mat_mamor)
me_cube_008.use_remesh_preserve_volume = False
me_cube_008.use_remesh_preserve_attributes = False
me_cube_008.use_mirror_vertex_groups = False
me_cube_008.update()
me_cube_007 = bpy.data.meshes.new('Cube.007')
me_cube_007.from_pydata([(1.488, 1.59, -1.334), (1.488, -2.383, -1.334), (-1.488, -2.383, -1.334), (-1.488, 1.59, -1.334), (1.488, 1.59, 0.6664), (1.488, -2.383, 0.6664), (-1.488, -2.383, 0.6664), (-1.488, 1.59, 0.6664), (-0.05625, 1.59, 1.397), (-0.05625, -2.383, 1.397), (0.05625, -2.383, 1.397), (0.05625, 1.59, 1.397), (0.05625, 2.77, 1.397), (1.488, 2.77, 0.6664), (-0.05625, 2.77, 1.397), (-1.488, 2.77, 0.6664), (-4.746e-07, 1.59, -1.334), (-3.599e-07, 1.59, 0.3762), (0.5055, 1.59, 0.3762), (-0.5055, 1.59, 0.3762), (0.5055, 1.59, -1.334), (-0.5055, 1.59, -1.334), (-0.4063, 1.59, 0.2856), (-0.4063, 1.59, -1.243), (-4.521e-07, 1.59, -1.243), (-3.599e-07, 1.59, 0.2856), (0.4063, 1.59, 0.2856), (0.4063, 1.59, -1.243), (0.4063, 1.371, -1.243), (-5.714e-07, 1.371, -1.243), (0.4063, 1.371, 0.2856), (-4.792e-07, 1.371, 0.2856), (-0.4063, 1.371, 0.2856), (-0.4063, 1.371, -1.243), (0.4063, 1.769, -1.243), (-3.936e-07, 1.769, -1.243), (0.4063, 1.769, 0.2856), (-3.014e-07, 1.769, 0.2856), (-0.4063, 1.769, 0.2856), (-0.4063, 1.769, -1.243), (-0.5055, 1.769, 0.3762), (-0.5055, 1.769, -1.334), (-4.161e-07, 1.769, -1.334), (-3.014e-07, 1.769, 0.3762), (0.5055, 1.769, 0.3762), (0.5055, 1.769, -1.334), (1.488, 1.59, 0.436), (1.488, -2.383, 0.436), (-1.488, -2.383, 0.436), (-1.488, 1.59, 0.436), (1.488, 1.59, -1.206), (1.488, -2.383, -1.206), (-1.488, -2.383, -1.206), (-1.488, 1.59, -1.206), (0.4063, 1.59, -1.206), (0.4063, 1.371, -1.206), (-0.4063, 1.59, -1.206), (-0.4063, 1.371, -1.206), (-5.618e-07, 1.371, -1.206), (0.4063, 1.769, -1.206), (-0.4063, 1.769, -1.206), (-0.5055, 1.59, -1.206), (-0.5055, 1.769, -1.206), (0.5055, 1.59, -1.206), (0.5055, 1.769, -1.206), (0.5055, 1.59, 0.1577), (1.362, 1.587, 0.3777), (-1.362, 1.587, 0.3777), (-0.5055, 1.59, 0.1577), (-0.5055, 1.769, 0.1577), (-0.4063, 1.769, 0.1576), (0.5055, 1.769, 0.1577), (0.4063, 1.769, 0.1576), (-0.4063, 1.59, 0.1576), (0.4063, 1.59, 0.1576), (-4.887e-07, 1.371, 0.1576), (-0.4063, 1.371, 0.1576), (0.4063, 1.371, 0.1576), (-1.362, -2.215, 0.3777), (1.362, -2.215, 0.3777), (0.5055, 1.59, -1.086), (1.362, 1.587, -1.107), (-1.362, 1.587, -1.107), (-0.5055, 1.59, -1.086), (-0.5055, 1.769, -1.086), (-0.4063, 1.769, -1.086), (0.4063, 1.59, -1.086), (0.4063, 1.769, -1.086), (-0.4063, 1.59, -1.086), (-0.4063, 1.371, -1.086), (-1.362, -2.215, -1.107), (1.362, -2.215, -1.107), (0.5055, 1.769, -1.086), (-5.557e-07, 1.371, -1.086), (0.4063, 1.371, -1.086)], [], [(2, 3, 21), (0, 50, 51, 1), (1, 51, 52, 2), (2, 52, 53, 3), (7, 6, 9, 8), (6, 5, 10, 9), (5, 4, 11, 10), (11, 8, 9, 10), (11, 4, 13, 12), (8, 11, 12, 14), (7, 8, 14, 15), (13, 15, 14, 12), (16, 20, 1), (16, 1, 2), (20, 0, 1), (18, 4, 46), (21, 16, 2), (27, 24, 29, 28), (25, 26, 30, 31), (26, 74, 77, 30), (22, 25, 31, 32), (24, 23, 33, 29), (23, 56, 57, 33), (31, 30, 77, 75), (32, 31, 75, 76), (24, 27, 34, 35), (26, 25, 37, 36), (27, 54, 59, 34), (25, 22, 38, 37), (23, 24, 35, 39), (22, 73, 70, 38), (21, 61, 62, 41), (16, 21, 41, 42), (19, 17, 43, 40), (18, 65, 71, 44), (17, 18, 44, 43), (20, 16, 42, 45), (45, 42, 35, 34), (43, 44, 36, 37), (44, 71, 72, 36), (40, 43, 37, 38), (42, 41, 39, 35), (41, 62, 60, 39), (4, 17, 18), (7, 19, 17), (4, 7, 17), (4, 7, 15, 13), (49, 7, 19), (48, 6, 7, 49), (47, 5, 6, 48), (46, 4, 5, 47), (3, 53, 61, 21), (0, 20, 63, 50), (63, 80, 81, 50), (53, 82, 83, 61), (62, 84, 85, 60), (64, 45, 34, 59), (63, 20, 45, 64), (61, 83, 84, 62), (56, 23, 39, 60), (54, 86, 87, 59), (58, 29, 33, 57), (55, 28, 29, 58), (56, 88, 89, 57), (54, 27, 28, 55), (52, 90, 82, 53), (51, 91, 90, 52), (50, 81, 91, 51), (66, 46, 47, 79), (79, 47, 48, 78), (78, 48, 49, 67), (73, 22, 32, 76), (74, 26, 36, 72), (68, 19, 40, 69), (69, 40, 38, 70), (71, 92, 87, 72), (65, 80, 92, 71), (73, 88, 85, 70), (75, 93, 89, 76), (77, 94, 93, 75), (74, 86, 94, 77), (86, 54, 55, 94), (94, 55, 58, 93), (93, 58, 57, 89), (88, 56, 60, 85), (80, 63, 64, 92), (92, 64, 59, 87), (81, 66, 79, 91), (91, 79, 78, 90), (90, 78, 67, 82), (88, 73, 76, 89), (86, 74, 72, 87), (83, 68, 69, 84), (84, 69, 70, 85), (82, 67, 68, 83), (80, 65, 66, 81), (67, 49, 19), (67, 19, 68), (18, 46, 66), (18, 66, 65)])
me_cube_007.materials.append(mat_mamor)
me_cube_007.use_remesh_preserve_volume = False
me_cube_007.use_remesh_preserve_attributes = False
me_cube_007.use_mirror_vertex_groups = False
me_cube_007.update()
me_cube_006 = bpy.data.meshes.new('Cube.006')
me_cube_006.from_pydata([(-1.578, 4.159, 1.791), (-0.0219, 4.159, 2.594), (1.578, 4.159, 1.791), (0.0219, 4.159, 2.594), (0.0219, 2.774, 2.594), (0.0219, -1.341, 2.594), (-0.0219, -1.341, 2.594), (-0.0219, 2.774, 2.594), (-1.578, 2.774, 1.791), (-1.578, -1.341, 1.791), (1.578, -1.341, 1.791), (1.578, 2.774, 1.791), (-0.0219, -1.341, 2.69), (-1.578, -1.341, 1.887), (-1.578, 2.774, 1.887), (0.0219, -1.341, 2.69), (1.578, -1.341, 1.887), (1.578, 2.774, 1.887), (1.578, 4.159, 1.887), (0.0219, 4.159, 2.69), (-0.0219, 4.159, 2.69), (-1.578, 4.159, 1.887), (-0.0219, 2.774, 2.69), (0.0219, 2.774, 2.69)], [], [(1, 0, 8, 7), (7, 4, 3, 1), (4, 11, 2, 3), (4, 7, 6, 5), (10, 11, 4, 5), (8, 9, 6, 7), (6, 9, 13, 12), (9, 8, 14, 13), (10, 5, 15, 16), (11, 10, 16, 17), (5, 6, 12, 15), (3, 2, 18, 19), (2, 11, 17, 18), (1, 3, 19, 20), (8, 0, 21, 14), (0, 1, 20, 21), (14, 13, 12, 22), (16, 17, 23, 15), (23, 22, 12, 15), (23, 17, 18, 19), (22, 23, 19, 20), (20, 21, 14, 22)])
me_cube_006.materials.append(mat_mamor)
me_cube_006.use_remesh_preserve_volume = False
me_cube_006.use_remesh_preserve_attributes = False
me_cube_006.use_mirror_vertex_groups = False
me_cube_006.update()
me_cube_005 = bpy.data.meshes.new('Cube.005')
me_cube_005.from_pydata([(1.897, 0.1546, -1.631), (1.897, -0.1546, -1.631), (-2.12, -0.1546, -1.631), (-2.12, 0.1546, -1.631), (1.897, 0.1546, 1.631), (1.897, -0.1546, 1.631), (-2.12, -0.1546, 1.631), (-2.12, 0.1546, 1.631)], [], [(0, 1, 2, 3), (4, 7, 6, 5), (0, 4, 5, 1), (1, 5, 6, 2), (2, 6, 7, 3), (4, 0, 3, 7)])
me_cube_005.materials.append(mat_mamor)
me_cube_005.use_remesh_preserve_volume = False
me_cube_005.use_remesh_preserve_attributes = False
me_cube_005.use_mirror_vertex_groups = False
me_cube_005.update()
me_cylinder_001 = bpy.data.meshes.new('Cylinder.001')
me_cylinder_001.from_pydata([(0.1539, 0.07342, -0.4882), (0.187, 0.0239, -0.4882), (0.1986, -0.03451, -0.4882), (0.187, -0.09292, -0.4882), (0.1539, -0.1424, -0.4882), (0.1044, -0.1755, -0.4882), (0.04601, -0.1871, -0.4882), (-0.0124, -0.1755, -0.4882), (-0.06192, -0.1424, -0.4882), (-0.095, -0.09292, -0.4882), (-0.1066, -0.03451, -0.4882), (-0.095, 0.0239, -0.4882), (-0.06192, 0.07342, -0.4882), (-0.0124, 0.1065, -0.4882), (0.04601, 0.1181, -0.4882), (0.1044, 0.1065, -0.4882), (0.1539, 0.07342, 1.114), (0.187, 0.0239, 1.114), (0.1986, -0.03451, 1.114), (0.187, -0.09292, 1.114), (0.1539, -0.1424, 1.114), (0.1044, -0.1755, 1.114), (0.04601, -0.1871, 1.114), (-0.0124, -0.1755, 1.114), (-0.06192, -0.1424, 1.114), (-0.095, -0.09292, 1.114), (-0.1066, -0.03451, 1.114), (-0.095, 0.0239, 1.114), (-0.06192, 0.07342, 1.114), (-0.0124, 0.1065, 1.114), (0.04601, 0.1181, 1.114), (0.1044, 0.1065, 1.114), (0.1281, 0.1637, 1.114), (0.04601, 0.18, 1.114), (-0.03608, 0.1637, 1.114), (-0.1057, 0.1172, 1.114), (-0.1522, 0.04759, 1.114), (-0.1685, -0.03451, 1.114), (-0.1522, -0.1166, 1.114), (-0.1057, -0.1862, 1.114), (-0.03608, -0.2327, 1.114), (0.04601, -0.249, 1.114), (0.1281, -0.2327, 1.114), (0.1977, -0.1862, 1.114), (0.2442, -0.1166, 1.114), (0.2605, -0.03451, 1.114), (0.2442, 0.04759, 1.114), (0.1977, 0.1172, 1.114), (0.1977, 0.1172, 1.314), (0.2442, 0.04759, 1.314), (0.2605, -0.03451, 1.314), (0.2442, -0.1166, 1.314), (0.1977, -0.1862, 1.314), (0.1281, -0.2327, 1.314), (0.04601, -0.249, 1.314), (-0.03608, -0.2327, 1.314), (-0.1057, -0.1862, 1.314), (-0.1522, -0.1166, 1.314), (-0.1685, -0.03451, 1.314), (-0.1522, 0.04759, 1.314), (-0.1057, 0.1172, 1.314), (-0.03608, 0.1637, 1.314), (0.04601, 0.18, 1.314), (0.1281, 0.1637, 1.314), (0.04601, -0.03451, 1.314), (0.1487, 0.2134, -0.4882), (0.04601, 0.2338, -0.4882), (-0.05666, 0.2134, -0.4882), (-0.1437, 0.1552, -0.4882), (-0.2019, 0.06816, -0.4882), (-0.2223, -0.03451, -0.4882), (-0.2019, -0.1372, -0.4882), (-0.1437, -0.2242, -0.4882), (-0.05666, -0.2824, -0.4882), (0.04601, -0.3028, -0.4882), (0.1487, -0.2824, -0.4882), (0.2357, -0.2242, -0.4882), (0.2939, -0.1372, -0.4882), (0.3143, -0.03451, -0.4882), (0.2939, 0.06816, -0.4882), (0.2357, 0.1552, -0.4882), (0.2357, 0.1552, -0.7757), (0.2939, 0.06816, -0.7757), (0.3143, -0.03451, -0.7757), (0.2939, -0.1372, -0.7757), (0.2357, -0.2242, -0.7757), (0.1487, -0.2824, -0.7757), (0.04601, -0.3028, -0.7757), (-0.05666, -0.2824, -0.7757), (-0.1437, -0.2242, -0.7757), (-0.2019, -0.1372, -0.7757), (-0.2223, -0.03451, -0.7757), (-0.2019, 0.06816, -0.7757), (-0.1437, 0.1552, -0.7757), (-0.05666, 0.2134, -0.7757), (0.04601, 0.2338, -0.7757), (0.1487, 0.2134, -0.7757), (0.04601, -0.03451, -0.7757)], [], [(0, 16, 17, 1), (1, 17, 18, 2), (2, 18, 19, 3), (3, 19, 20, 4), (4, 20, 21, 5), (5, 21, 22, 6), (6, 22, 23, 7), (7, 23, 24, 8), (8, 24, 25, 9), (9, 25, 26, 10), (10, 26, 27, 11), (11, 27, 28, 12), (12, 28, 29, 13), (13, 29, 30, 14), (14, 30, 31, 15), (16, 0, 15, 31), (16, 31, 32, 47), (31, 30, 33, 32), (30, 29, 34, 33), (29, 28, 35, 34), (28, 27, 36, 35), (27, 26, 37, 36), (26, 25, 38, 37), (25, 24, 39, 38), (24, 23, 40, 39), (23, 22, 41, 40), (22, 21, 42, 41), (21, 20, 43, 42), (20, 19, 44, 43), (19, 18, 45, 44), (18, 17, 46, 45), (17, 16, 47, 46), (46, 47, 48, 49), (45, 46, 49, 50), (44, 45, 50, 51), (43, 44, 51, 52), (42, 43, 52, 53), (41, 42, 53, 54), (40, 41, 54, 55), (39, 40, 55, 56), (38, 39, 56, 57), (37, 38, 57, 58), (36, 37, 58, 59), (35, 36, 59, 60), (34, 35, 60, 61), (33, 34, 61, 62), (32, 33, 62, 63), (47, 32, 63, 48), (64, 49, 48), (64, 50, 49), (64, 51, 50), (64, 52, 51), (64, 53, 52), (64, 54, 53), (64, 55, 54), (64, 56, 55), (64, 57, 56), (64, 58, 57), (64, 59, 58), (64, 60, 59), (64, 61, 60), (64, 62, 61), (64, 63, 62), (64, 48, 63), (15, 0, 80, 65), (14, 15, 65, 66), (13, 14, 66, 67), (12, 13, 67, 68), (11, 12, 68, 69), (10, 11, 69, 70), (9, 10, 70, 71), (8, 9, 71, 72), (7, 8, 72, 73), (6, 7, 73, 74), (5, 6, 74, 75), (4, 5, 75, 76), (3, 4, 76, 77), (2, 3, 77, 78), (1, 2, 78, 79), (0, 1, 79, 80), (80, 79, 82, 81), (79, 78, 83, 82), (78, 77, 84, 83), (77, 76, 85, 84), (76, 75, 86, 85), (75, 74, 87, 86), (74, 73, 88, 87), (73, 72, 89, 88), (72, 71, 90, 89), (71, 70, 91, 90), (70, 69, 92, 91), (69, 68, 93, 92), (68, 67, 94, 93), (67, 66, 95, 94), (66, 65, 96, 95), (65, 80, 81, 96), (97, 81, 82), (97, 82, 83), (97, 83, 84), (97, 84, 85), (97, 85, 86), (97, 86, 87), (97, 87, 88), (97, 88, 89), (97, 89, 90), (97, 90, 91), (97, 91, 92), (97, 92, 93), (97, 93, 94), (97, 94, 95), (97, 95, 96), (96, 81, 97)])
me_cylinder_001.materials.append(mat_mamor)
me_cylinder_001.use_remesh_preserve_volume = False
me_cylinder_001.use_remesh_preserve_attributes = False
me_cylinder_001.use_mirror_vertex_groups = False
me_cylinder_001.update()
me_cube_004 = bpy.data.meshes.new('Cube.004')
me_cube_004.from_pydata([(1.897, 0.1546, -1.631), (1.897, -0.1546, -1.631), (-2.12, -0.1546, -1.631), (-2.12, 0.1546, -1.631), (1.897, 0.1546, 1.631), (1.897, -0.1546, 1.631), (-2.12, -0.1546, 1.631), (-2.12, 0.1546, 1.631)], [], [(0, 1, 2, 3), (4, 7, 6, 5), (0, 4, 5, 1), (1, 5, 6, 2), (2, 6, 7, 3), (4, 0, 3, 7)])
me_cube_004.use_remesh_preserve_volume = False
me_cube_004.use_remesh_preserve_attributes = False
me_cube_004.use_mirror_vertex_groups = False
me_cube_004.update()
me_cube_003 = bpy.data.meshes.new('Cube.003')
me_cube_003.from_pydata([(1.897, 0.1546, -1.631), (1.897, -0.1546, -1.631), (-2.12, -0.1546, -1.631), (-2.12, 0.1546, -1.631), (1.897, 0.1546, 1.631), (1.897, -0.1546, 1.631), (-2.12, -0.1546, 1.631), (-2.12, 0.1546, 1.631)], [], [(0, 1, 2, 3), (4, 7, 6, 5), (0, 4, 5, 1), (1, 5, 6, 2), (2, 6, 7, 3), (4, 0, 3, 7)])
me_cube_003.use_remesh_preserve_volume = False
me_cube_003.use_remesh_preserve_attributes = False
me_cube_003.use_mirror_vertex_groups = False
me_cube_003.update()
me_cylinder = bpy.data.meshes.new('Cylinder')
me_cylinder.from_pydata([(0.1539, 0.07342, -0.4882), (0.187, 0.0239, -0.4882), (0.1986, -0.03451, -0.4882), (0.187, -0.09292, -0.4882), (0.1539, -0.1424, -0.4882), (0.1044, -0.1755, -0.4882), (0.04601, -0.1871, -0.4882), (-0.0124, -0.1755, -0.4882), (-0.06192, -0.1424, -0.4882), (-0.095, -0.09292, -0.4882), (-0.1066, -0.03451, -0.4882), (-0.095, 0.0239, -0.4882), (-0.06192, 0.07342, -0.4882), (-0.0124, 0.1065, -0.4882), (0.04601, 0.1181, -0.4882), (0.1044, 0.1065, -0.4882), (0.1539, 0.07342, 1.114), (0.187, 0.0239, 1.114), (0.1986, -0.03451, 1.114), (0.187, -0.09292, 1.114), (0.1539, -0.1424, 1.114), (0.1044, -0.1755, 1.114), (0.04601, -0.1871, 1.114), (-0.0124, -0.1755, 1.114), (-0.06192, -0.1424, 1.114), (-0.095, -0.09292, 1.114), (-0.1066, -0.03451, 1.114), (-0.095, 0.0239, 1.114), (-0.06192, 0.07342, 1.114), (-0.0124, 0.1065, 1.114), (0.04601, 0.1181, 1.114), (0.1044, 0.1065, 1.114), (0.1281, 0.1637, 1.114), (0.04601, 0.18, 1.114), (-0.03608, 0.1637, 1.114), (-0.1057, 0.1172, 1.114), (-0.1522, 0.04759, 1.114), (-0.1685, -0.03451, 1.114), (-0.1522, -0.1166, 1.114), (-0.1057, -0.1862, 1.114), (-0.03608, -0.2327, 1.114), (0.04601, -0.249, 1.114), (0.1281, -0.2327, 1.114), (0.1977, -0.1862, 1.114), (0.2442, -0.1166, 1.114), (0.2605, -0.03451, 1.114), (0.2442, 0.04759, 1.114), (0.1977, 0.1172, 1.114), (0.1977, 0.1172, 1.314), (0.2442, 0.04759, 1.314), (0.2605, -0.03451, 1.314), (0.2442, -0.1166, 1.314), (0.1977, -0.1862, 1.314), (0.1281, -0.2327, 1.314), (0.04601, -0.249, 1.314), (-0.03608, -0.2327, 1.314), (-0.1057, -0.1862, 1.314), (-0.1522, -0.1166, 1.314), (-0.1685, -0.03451, 1.314), (-0.1522, 0.04759, 1.314), (-0.1057, 0.1172, 1.314), (-0.03608, 0.1637, 1.314), (0.04601, 0.18, 1.314), (0.1281, 0.1637, 1.314), (0.04601, -0.03451, 1.314), (0.1487, 0.2134, -0.4882), (0.04601, 0.2338, -0.4882), (-0.05666, 0.2134, -0.4882), (-0.1437, 0.1552, -0.4882), (-0.2019, 0.06816, -0.4882), (-0.2223, -0.03451, -0.4882), (-0.2019, -0.1372, -0.4882), (-0.1437, -0.2242, -0.4882), (-0.05666, -0.2824, -0.4882), (0.04601, -0.3028, -0.4882), (0.1487, -0.2824, -0.4882), (0.2357, -0.2242, -0.4882), (0.2939, -0.1372, -0.4882), (0.3143, -0.03451, -0.4882), (0.2939, 0.06816, -0.4882), (0.2357, 0.1552, -0.4882), (0.2357, 0.1552, -0.7757), (0.2939, 0.06816, -0.7757), (0.3143, -0.03451, -0.7757), (0.2939, -0.1372, -0.7757), (0.2357, -0.2242, -0.7757), (0.1487, -0.2824, -0.7757), (0.04601, -0.3028, -0.7757), (-0.05666, -0.2824, -0.7757), (-0.1437, -0.2242, -0.7757), (-0.2019, -0.1372, -0.7757), (-0.2223, -0.03451, -0.7757), (-0.2019, 0.06816, -0.7757), (-0.1437, 0.1552, -0.7757), (-0.05666, 0.2134, -0.7757), (0.04601, 0.2338, -0.7757), (0.1487, 0.2134, -0.7757), (0.04601, -0.03451, -0.7757)], [], [(0, 16, 17, 1), (1, 17, 18, 2), (2, 18, 19, 3), (3, 19, 20, 4), (4, 20, 21, 5), (5, 21, 22, 6), (6, 22, 23, 7), (7, 23, 24, 8), (8, 24, 25, 9), (9, 25, 26, 10), (10, 26, 27, 11), (11, 27, 28, 12), (12, 28, 29, 13), (13, 29, 30, 14), (14, 30, 31, 15), (16, 0, 15, 31), (16, 31, 32, 47), (31, 30, 33, 32), (30, 29, 34, 33), (29, 28, 35, 34), (28, 27, 36, 35), (27, 26, 37, 36), (26, 25, 38, 37), (25, 24, 39, 38), (24, 23, 40, 39), (23, 22, 41, 40), (22, 21, 42, 41), (21, 20, 43, 42), (20, 19, 44, 43), (19, 18, 45, 44), (18, 17, 46, 45), (17, 16, 47, 46), (46, 47, 48, 49), (45, 46, 49, 50), (44, 45, 50, 51), (43, 44, 51, 52), (42, 43, 52, 53), (41, 42, 53, 54), (40, 41, 54, 55), (39, 40, 55, 56), (38, 39, 56, 57), (37, 38, 57, 58), (36, 37, 58, 59), (35, 36, 59, 60), (34, 35, 60, 61), (33, 34, 61, 62), (32, 33, 62, 63), (47, 32, 63, 48), (64, 49, 48), (64, 50, 49), (64, 51, 50), (64, 52, 51), (64, 53, 52), (64, 54, 53), (64, 55, 54), (64, 56, 55), (64, 57, 56), (64, 58, 57), (64, 59, 58), (64, 60, 59), (64, 61, 60), (64, 62, 61), (64, 63, 62), (64, 48, 63), (15, 0, 80, 65), (14, 15, 65, 66), (13, 14, 66, 67), (12, 13, 67, 68), (11, 12, 68, 69), (10, 11, 69, 70), (9, 10, 70, 71), (8, 9, 71, 72), (7, 8, 72, 73), (6, 7, 73, 74), (5, 6, 74, 75), (4, 5, 75, 76), (3, 4, 76, 77), (2, 3, 77, 78), (1, 2, 78, 79), (0, 1, 79, 80), (80, 79, 82, 81), (79, 78, 83, 82), (78, 77, 84, 83), (77, 76, 85, 84), (76, 75, 86, 85), (75, 74, 87, 86), (74, 73, 88, 87), (73, 72, 89, 88), (72, 71, 90, 89), (71, 70, 91, 90), (70, 69, 92, 91), (69, 68, 93, 92), (68, 67, 94, 93), (67, 66, 95, 94), (66, 65, 96, 95), (65, 80, 81, 96), (97, 81, 82), (97, 82, 83), (97, 83, 84), (97, 84, 85), (97, 85, 86), (97, 86, 87), (97, 87, 88), (97, 88, 89), (97, 89, 90), (97, 90, 91), (97, 91, 92), (97, 92, 93), (97, 93, 94), (97, 94, 95), (97, 95, 96), (96, 81, 97)])
me_cylinder.materials.append(mat_mamor)
me_cylinder.use_remesh_preserve_volume = False
me_cylinder.use_remesh_preserve_attributes = False
me_cylinder.use_mirror_vertex_groups = False
me_cylinder.update()
me_cube_002 = bpy.data.meshes.new('Cube.002')
me_cube_002.from_pydata([(1.897, 0.1546, -1.631), (1.897, -0.1546, -1.631), (-2.12, -0.1546, -1.631), (-2.12, 0.1546, -1.631), (1.897, 0.1546, 1.631), (1.897, -0.1546, 1.631), (-2.12, -0.1546, 1.631), (-2.12, 0.1546, 1.631)], [], [(0, 1, 2, 3), (4, 7, 6, 5), (0, 4, 5, 1), (1, 5, 6, 2), (2, 6, 7, 3), (4, 0, 3, 7)])
me_cube_002.materials.append(mat_mamor)
me_cube_002.use_remesh_preserve_volume = False
me_cube_002.use_remesh_preserve_attributes = False
me_cube_002.use_mirror_vertex_groups = False
me_cube_002.update()
me_cube_001 = bpy.data.meshes.new('Cube.001')
me_cube_001.from_pydata([(-1.578, 4.159, 1.791), (-0.0219, 4.159, 2.594), (1.578, 4.159, 1.791), (0.0219, 4.159, 2.594), (0.0219, 2.774, 2.594), (0.0219, -1.341, 2.594), (-0.0219, -1.341, 2.594), (-0.0219, 2.774, 2.594), (-1.578, 2.774, 1.791), (-1.578, -1.341, 1.791), (1.578, -1.341, 1.791), (1.578, 2.774, 1.791), (-0.0219, -1.341, 2.69), (-1.578, -1.341, 1.887), (-1.578, 2.774, 1.887), (0.0219, -1.341, 2.69), (1.578, -1.341, 1.887), (1.578, 2.774, 1.887), (1.578, 4.159, 1.887), (0.0219, 4.159, 2.69), (-0.0219, 4.159, 2.69), (-1.578, 4.159, 1.887), (-0.0219, 2.774, 2.69), (0.0219, 2.774, 2.69)], [], [(1, 0, 8, 7), (7, 4, 3, 1), (4, 11, 2, 3), (4, 7, 6, 5), (10, 11, 4, 5), (8, 9, 6, 7), (6, 9, 13, 12), (9, 8, 14, 13), (10, 5, 15, 16), (11, 10, 16, 17), (5, 6, 12, 15), (3, 2, 18, 19), (2, 11, 17, 18), (1, 3, 19, 20), (8, 0, 21, 14), (0, 1, 20, 21), (14, 13, 12, 22), (16, 17, 23, 15), (23, 22, 12, 15), (23, 17, 18, 19), (22, 23, 19, 20), (20, 21, 14, 22)])
me_cube_001.materials.append(mat_mamor)
me_cube_001.use_remesh_preserve_volume = False
me_cube_001.use_remesh_preserve_attributes = False
me_cube_001.use_mirror_vertex_groups = False
me_cube_001.update()
me_cube = bpy.data.meshes.new('Cube')
me_cube.from_pydata([(1.488, 1.59, -1.334), (1.488, -2.383, -1.334), (-1.488, -2.383, -1.334), (-1.488, 1.59, -1.334), (1.488, 1.59, 0.6664), (1.488, -2.383, 0.6664), (-1.488, -2.383, 0.6664), (-1.488, 1.59, 0.6664), (-0.05625, 1.59, 1.397), (-0.05625, -2.383, 1.397), (0.05625, -2.383, 1.397), (0.05625, 1.59, 1.397), (0.05625, 2.77, 1.397), (1.488, 2.77, 0.6664), (-0.05625, 2.77, 1.397), (-1.488, 2.77, 0.6664), (-4.746e-07, 1.59, -1.334), (-3.599e-07, 1.59, 0.3762), (0.5055, 1.59, 0.3762), (-0.5055, 1.59, 0.3762), (0.5055, 1.59, -1.334), (-0.5055, 1.59, -1.334), (-0.4063, 1.59, 0.2856), (-0.4063, 1.59, -1.243), (-4.521e-07, 1.59, -1.243), (-3.599e-07, 1.59, 0.2856), (0.4063, 1.59, 0.2856), (0.4063, 1.59, -1.243), (0.4063, 1.371, -1.243), (-5.714e-07, 1.371, -1.243), (0.4063, 1.371, 0.2856), (-4.792e-07, 1.371, 0.2856), (-0.4063, 1.371, 0.2856), (-0.4063, 1.371, -1.243), (0.4063, 1.769, -1.243), (-3.936e-07, 1.769, -1.243), (0.4063, 1.769, 0.2856), (-3.014e-07, 1.769, 0.2856), (-0.4063, 1.769, 0.2856), (-0.4063, 1.769, -1.243), (-0.5055, 1.769, 0.3762), (-0.5055, 1.769, -1.334), (-4.161e-07, 1.769, -1.334), (-3.014e-07, 1.769, 0.3762), (0.5055, 1.769, 0.3762), (0.5055, 1.769, -1.334), (1.488, 1.59, 0.436), (1.488, -2.383, 0.436), (-1.488, -2.383, 0.436), (-1.488, 1.59, 0.436), (1.488, 1.59, -1.206), (1.488, -2.383, -1.206), (-1.488, -2.383, -1.206), (-1.488, 1.59, -1.206), (0.4063, 1.59, -1.206), (0.4063, 1.371, -1.206), (-0.4063, 1.59, -1.206), (-0.4063, 1.371, -1.206), (-5.618e-07, 1.371, -1.206), (0.4063, 1.769, -1.206), (-0.4063, 1.769, -1.206), (-0.5055, 1.59, -1.206), (-0.5055, 1.769, -1.206), (0.5055, 1.59, -1.206), (0.5055, 1.769, -1.206), (0.5055, 1.59, 0.1577), (1.362, 1.587, 0.3777), (-1.362, 1.587, 0.3777), (-0.5055, 1.59, 0.1577), (-0.5055, 1.769, 0.1577), (-0.4063, 1.769, 0.1576), (0.5055, 1.769, 0.1577), (0.4063, 1.769, 0.1576), (-0.4063, 1.59, 0.1576), (0.4063, 1.59, 0.1576), (-4.887e-07, 1.371, 0.1576), (-0.4063, 1.371, 0.1576), (0.4063, 1.371, 0.1576), (-1.362, -2.215, 0.3777), (1.362, -2.215, 0.3777), (0.5055, 1.59, -1.086), (1.362, 1.587, -1.107), (-1.362, 1.587, -1.107), (-0.5055, 1.59, -1.086), (-0.5055, 1.769, -1.086), (-0.4063, 1.769, -1.086), (0.4063, 1.59, -1.086), (0.4063, 1.769, -1.086), (-0.4063, 1.59, -1.086), (-0.4063, 1.371, -1.086), (-1.362, -2.215, -1.107), (1.362, -2.215, -1.107), (0.5055, 1.769, -1.086), (-5.557e-07, 1.371, -1.086), (0.4063, 1.371, -1.086)], [], [(2, 3, 21), (0, 50, 51, 1), (1, 51, 52, 2), (2, 52, 53, 3), (7, 6, 9, 8), (6, 5, 10, 9), (5, 4, 11, 10), (11, 8, 9, 10), (11, 4, 13, 12), (8, 11, 12, 14), (7, 8, 14, 15), (13, 15, 14, 12), (16, 20, 1), (16, 1, 2), (20, 0, 1), (18, 4, 46), (21, 16, 2), (27, 24, 29, 28), (25, 26, 30, 31), (26, 74, 77, 30), (22, 25, 31, 32), (24, 23, 33, 29), (23, 56, 57, 33), (31, 30, 77, 75), (32, 31, 75, 76), (24, 27, 34, 35), (26, 25, 37, 36), (27, 54, 59, 34), (25, 22, 38, 37), (23, 24, 35, 39), (22, 73, 70, 38), (21, 61, 62, 41), (16, 21, 41, 42), (19, 17, 43, 40), (18, 65, 71, 44), (17, 18, 44, 43), (20, 16, 42, 45), (45, 42, 35, 34), (43, 44, 36, 37), (44, 71, 72, 36), (40, 43, 37, 38), (42, 41, 39, 35), (41, 62, 60, 39), (4, 17, 18), (7, 19, 17), (4, 7, 17), (4, 7, 15, 13), (49, 7, 19), (48, 6, 7, 49), (47, 5, 6, 48), (46, 4, 5, 47), (3, 53, 61, 21), (0, 20, 63, 50), (63, 80, 81, 50), (53, 82, 83, 61), (62, 84, 85, 60), (64, 45, 34, 59), (63, 20, 45, 64), (61, 83, 84, 62), (56, 23, 39, 60), (54, 86, 87, 59), (58, 29, 33, 57), (55, 28, 29, 58), (56, 88, 89, 57), (54, 27, 28, 55), (52, 90, 82, 53), (51, 91, 90, 52), (50, 81, 91, 51), (66, 46, 47, 79), (79, 47, 48, 78), (78, 48, 49, 67), (73, 22, 32, 76), (74, 26, 36, 72), (68, 19, 40, 69), (69, 40, 38, 70), (71, 92, 87, 72), (65, 80, 92, 71), (73, 88, 85, 70), (75, 93, 89, 76), (77, 94, 93, 75), (74, 86, 94, 77), (86, 54, 55, 94), (94, 55, 58, 93), (93, 58, 57, 89), (88, 56, 60, 85), (80, 63, 64, 92), (92, 64, 59, 87), (81, 66, 79, 91), (91, 79, 78, 90), (90, 78, 67, 82), (88, 73, 76, 89), (86, 74, 72, 87), (83, 68, 69, 84), (84, 69, 70, 85), (82, 67, 68, 83), (80, 65, 66, 81), (67, 49, 19), (67, 19, 68), (18, 46, 66), (18, 66, 65)])
me_cube.materials.append(mat_mamor)
me_cube.use_remesh_preserve_volume = False
me_cube.use_remesh_preserve_attributes = False
me_cube.use_mirror_vertex_groups = False
me_cube.update()
me_plane = bpy.data.meshes.new('Plane')
me_plane.from_pydata([(7.5, 7.5, 0.0), (7.5, -7.5, 0.0), (-7.5, -7.5, 0.0), (-7.5, 7.5, 0.0)], [], [(0, 3, 2, 1)])
me_plane.materials.append(mat_grass)
me_plane.use_remesh_preserve_volume = False
me_plane.use_remesh_preserve_attributes = False
me_plane.use_mirror_vertex_groups = False
me_plane.update()
me_plane_008 = bpy.data.meshes.new('Plane.008')
me_plane_008.from_pydata([(-0.1594, 0.03111, 0.06014), (-0.1594, 0.03111, 0.003189), (-0.2276, 0.03111, 0.003189), (-0.2276, 0.03111, 0.06014), (-0.2059, 0.03111, -0.009899), (-0.1811, 0.03111, -0.0099), (-0.1811, 0.03111, -0.02005), (-0.2059, 0.03111, -0.02005), (-0.2564, 0.03111, -0.02717), (-0.1305, 0.03111, -0.02717), (-0.1396, 0.03111, -0.1605), (-0.2474, 0.03111, -0.1605), (-0.2474, 0.03111, -0.1811), (-0.1396, 0.03111, -0.1811), (-0.2435, 0.03111, -0.07564), (-0.1434, 0.03111, -0.07564), (-0.1935, 0.03111, -0.232), (-0.1778, 0.03111, -0.3201), (-0.1362, 0.03111, -0.3202), (-0.2091, 0.03111, -0.3201), (-0.2508, 0.03111, -0.3202), (-0.2508, 0.03111, -0.4236), (-0.2091, 0.03111, -0.4236), (-0.1362, 0.03111, -0.4236), (-0.1778, 0.03111, -0.4236), (-0.1068, 0.03111, -0.05217), (-0.07738, 0.03111, -0.07982), (-0.2802, 0.03111, -0.05217), (-0.2939, 0.03111, -0.1417), (-0.2939, 0.03111, -0.2063), (-0.2569, 0.03111, -0.2063), (-0.03702, 0.03111, -0.049), (-0.01771, 0.03111, -0.08048), (-0.2577, 0.03111, -0.1442), (-0.07834, 0.03111, -0.1261), (-0.02917, 0.03111, -0.05009), (-0.01509, 0.03111, -0.07306), (-0.2888, 0.03111, -0.2124), (-0.2619, 0.03111, -0.2124), (-0.2619, 0.03111, -0.243), (-0.2888, 0.03111, -0.243), (0.01099, 0.03111, -0.05708), (-0.003099, 0.03111, -0.0341), (-0.1778, 0.03111, -0.4497), (-0.1362, 0.03111, -0.4497), (-0.2091, 0.03111, -0.4497), (-0.2508, 0.03111, -0.4497), (-0.2797, 0.03111, -0.4497), (-0.1072, 0.03111, -0.4497), (-0.1072, 0.03111, -0.4342), (-0.2797, 0.03111, -0.4342), (-0.2104, 0.03111, 0.07584), (-0.1765, 0.03111, 0.07584), (0.1716, 0.03111, 0.4313), (0.1716, 0.03111, 0.3485), (0.07781, 0.03111, 0.3485), (0.07781, 0.03111, 0.4313), (0.1038, 0.03111, 0.3292), (0.1456, 0.03111, 0.3292), (0.1456, 0.03111, 0.3112), (0.1038, 0.03111, 0.3112), (0.01861, 0.03111, 0.2985), (0.2308, 0.03111, 0.2985), (0.2155, 0.03111, 0.061), (0.03384, 0.03111, 0.061), (0.03384, 0.03111, 0.02422), (0.2155, 0.03111, 0.02422), (0.04034, 0.03111, 0.2121), (0.209, 0.03111, 0.2121), (0.1247, 0.03111, -0.06635), (0.1511, 0.03111, -0.2234), (0.2212, 0.03111, -0.2234), (0.09827, 0.03111, -0.2234), (0.02814, 0.03111, -0.2234), (0.02814, 0.03111, -0.4077), (0.09827, 0.03111, -0.4076), (0.2212, 0.03111, -0.4077), (0.1511, 0.03111, -0.4076), (0.2708, 0.03111, 0.2539), (0.2939, 0.03111, 0.09444), (-0.02145, 0.03111, 0.2539), (-0.04449, 0.03111, 0.09444), (-0.04449, 0.03111, -0.02062), (0.01775, 0.03111, -0.02062), (0.2939, 0.03111, -0.02062), (0.2316, 0.03111, -0.02062), (0.01641, 0.03111, 0.09008), (0.233, 0.03111, 0.09008), (0.2854, 0.03111, -0.03152), (0.24, 0.03111, -0.03152), (-0.03601, 0.03111, -0.03152), (0.009403, 0.03111, -0.03152), (0.009403, 0.03111, -0.08599), (-0.03601, 0.03111, -0.08599), (0.24, 0.03111, -0.08599), (0.2854, 0.03111, -0.08599), (0.1511, 0.03111, -0.4541), (0.2212, 0.03111, -0.4541), (0.09827, 0.03111, -0.4541), (0.02814, 0.03111, -0.4541), (-0.02061, 0.03111, -0.4541), (0.27, 0.03111, -0.4541), (0.27, 0.03111, -0.4266), (-0.02061, 0.03111, -0.4266), (0.1014, 0.03111, 0.4541), (0.148, 0.03111, 0.4541), (0.148, -0.03111, 0.4541), (0.1014, -0.03111, 0.4541), (-0.02061, -0.03111, -0.4266), (0.27, -0.03111, -0.4266), (0.27, -0.03111, -0.4541), (-0.02061, -0.03111, -0.4541), (0.02814, -0.03111, -0.4541), (0.09827, -0.03111, -0.4541), (0.2212, -0.03111, -0.4541), (0.1511, -0.03111, -0.4541), (0.2854, -0.03111, -0.08599), (0.24, -0.03111, -0.08599), (-0.03601, -0.03111, -0.08599), (0.009403, -0.03111, -0.08599), (0.009403, -0.03111, -0.03152), (-0.03601, -0.03111, -0.03152), (0.24, -0.03111, -0.03152), (0.2854, -0.03111, -0.03152), (0.233, -0.03111, 0.09008), (0.01641, -0.03111, 0.09008), (0.2316, -0.03111, -0.02062), (0.2939, -0.03111, -0.02062), (0.01775, -0.03111, -0.02062), (-0.04449, -0.03111, -0.02062), (-0.04449, -0.03111, 0.09444), (-0.02145, -0.03111, 0.2539), (0.2939, -0.03111, 0.09444), (0.2708, -0.03111, 0.2539), (0.1511, -0.03111, -0.4076), (0.2212, -0.03111, -0.4077), (0.09827, -0.03111, -0.4076), (0.02814, -0.03111, -0.4077), (0.02814, -0.03111, -0.2234), (0.09827, -0.03111, -0.2234), (0.2212, -0.03111, -0.2234), (0.1511, -0.03111, -0.2234), (0.1247, -0.03111, -0.06635), (0.209, -0.03111, 0.2121), (0.04034, -0.03111, 0.2121), (0.2155, -0.03111, 0.02422), (0.03384, -0.03111, 0.02422), (0.03384, -0.03111, 0.061), (0.2155, -0.03111, 0.061), (0.2308, -0.03111, 0.2985), (0.01861, -0.03111, 0.2985), (0.1038, -0.03111, 0.3112), (0.1456, -0.03111, 0.3112), (0.1456, -0.03111, 0.3292), (0.1038, -0.03111, 0.3292), (0.07781, -0.03111, 0.4313), (0.07781, -0.03111, 0.3485), (0.1716, -0.03111, 0.3485), (0.1716, -0.03111, 0.4313), (-0.1765, -0.03111, 0.07584), (-0.2104, -0.03111, 0.07584), (-0.2797, -0.03111, -0.4342), (-0.1072, -0.03111, -0.4342), (-0.1072, -0.03111, -0.4497), (-0.2797, -0.03111, -0.4497), (-0.2508, -0.03111, -0.4497), (-0.2091, -0.03111, -0.4497), (-0.1362, -0.03111, -0.4497), (-0.1778, -0.03111, -0.4497), (-0.003099, -0.03111, -0.0341), (0.01099, -0.03111, -0.05708), (-0.2888, -0.03111, -0.243), (-0.2619, -0.03111, -0.243), (-0.2619, -0.03111, -0.2124), (-0.2888, -0.03111, -0.2124), (-0.01509, -0.03111, -0.07306), (-0.02917, -0.03111, -0.05009), (-0.07834, -0.03111, -0.1261), (-0.2577, -0.03111, -0.1442), (-0.01771, -0.03111, -0.08048), (-0.03702, -0.03111, -0.049), (-0.2569, -0.03111, -0.2063), (-0.2939, -0.03111, -0.2063), (-0.2939, -0.03111, -0.1417), (-0.2802, -0.03111, -0.05217), (-0.07738, -0.03111, -0.07982), (-0.1068, -0.03111, -0.05217), (-0.1778, -0.03111, -0.4236), (-0.1362, -0.03111, -0.4236), (-0.2091, -0.03111, -0.4236), (-0.2508, -0.03111, -0.4236), (-0.2508, -0.03111, -0.3202), (-0.2091, -0.03111, -0.3201), (-0.1362, -0.03111, -0.3202), (-0.1778, -0.03111, -0.3201), (-0.1935, -0.03111, -0.232), (-0.1434, -0.03111, -0.07564), (-0.2435, -0.03111, -0.07564), (-0.1396, -0.03111, -0.1811), (-0.2474, -0.03111, -0.1811), (-0.2474, -0.03111, -0.1605), (-0.1396, -0.03111, -0.1605), (-0.1305, -0.03111, -0.02717), (-0.2564, -0.03111, -0.02717), (-0.2059, -0.03111, -0.02005), (-0.1811, -0.03111, -0.02005), (-0.1811, -0.03111, -0.0099), (-0.2059, -0.03111, -0.009899), (-0.2276, -0.03111, 0.06014), (-0.2276, -0.03111, 0.003189), (-0.1594, -0.03111, 0.003189), (-0.1594, -0.03111, 0.06014)], [], [(0, 3, 2, 1), (1, 2, 4, 5), (5, 4, 7, 6), (6, 7, 8, 9), (9, 8, 14, 15), (10, 11, 12, 13), (14, 11, 10, 15), (19, 20, 21, 22), (18, 17, 24, 23), (30, 33, 28, 29), (32, 31, 26, 34), (31, 32, 36, 35), (30, 29, 37, 38), (38, 37, 40, 39), (35, 36, 41, 42), (23, 24, 43, 44), (22, 21, 46, 45), (46, 21, 50, 47), (23, 44, 48, 49), (12, 16, 13), (16, 12, 20, 19), (13, 16, 17, 18), (14, 8, 27), (15, 25, 9), (34, 26, 25, 15), (33, 14, 27, 28), (3, 0, 52, 51), (53, 56, 55, 54), (54, 55, 57, 58), (58, 57, 60, 59), (59, 60, 61, 62), (62, 61, 67, 68), (63, 64, 65, 66), (67, 64, 63, 68), (72, 73, 74, 75), (71, 70, 77, 76), (83, 86, 81, 82), (85, 84, 79, 87), (84, 85, 89, 88), (83, 82, 90, 91), (91, 90, 93, 92), (88, 89, 94, 95), (76, 77, 96, 97), (75, 74, 99, 98), (99, 74, 103, 100), (76, 97, 101, 102), (65, 69, 66), (69, 65, 73, 72), (66, 69, 70, 71), (67, 61, 80), (68, 78, 62), (87, 79, 78, 68), (86, 67, 80, 81), (56, 53, 105, 104), (56, 104, 107, 155), (104, 105, 106, 107), (105, 53, 158, 106), (81, 80, 131, 130), (67, 86, 125, 144), (87, 68, 143, 124), (78, 79, 132, 133), (62, 78, 133, 149), (80, 61, 150, 131), (66, 71, 140, 145), (70, 69, 142, 141), (69, 72, 139, 142), (73, 65, 146, 138), (76, 102, 109, 135), (102, 101, 110, 109), (101, 97, 114, 110), (99, 100, 111, 112), (100, 103, 108, 111), (103, 74, 137, 108), (75, 98, 113, 136), (98, 99, 112, 113), (97, 96, 115, 114), (96, 77, 134, 115), (88, 95, 116, 123), (95, 94, 117, 116), (94, 89, 122, 117), (91, 92, 119, 120), (92, 93, 118, 119), (93, 90, 121, 118), (83, 91, 120, 128), (90, 82, 129, 121), (84, 88, 123, 127), (89, 85, 126, 122), (85, 87, 124, 126), (79, 84, 127, 132), (82, 81, 130, 129), (86, 83, 128, 125), (71, 76, 135, 140), (77, 70, 141, 134), (72, 75, 136, 139), (74, 73, 138, 137), (68, 63, 148, 143), (64, 67, 144, 147), (63, 66, 145, 148), (65, 64, 147, 146), (59, 62, 149, 152), (61, 60, 151, 150), (58, 59, 152, 153), (60, 57, 154, 151), (54, 58, 153, 157), (57, 55, 156, 154), (53, 54, 157, 158), (55, 56, 155, 156), (3, 51, 160, 208), (51, 52, 159, 160), (52, 0, 211, 159), (28, 27, 184, 183), (14, 33, 178, 197), (34, 15, 196, 177), (25, 26, 185, 186), (9, 25, 186, 202), (27, 8, 203, 184), (13, 18, 193, 198), (17, 16, 195, 194), (16, 19, 192, 195), (20, 12, 199, 191), (23, 49, 162, 188), (49, 48, 163, 162), (48, 44, 167, 163), (46, 47, 164, 165), (47, 50, 161, 164), (50, 21, 190, 161), (22, 45, 166, 189), (45, 46, 165, 166), (44, 43, 168, 167), (43, 24, 187, 168), (35, 42, 169, 176), (42, 41, 170, 169), (41, 36, 175, 170), (38, 39, 172, 173), (39, 40, 171, 172), (40, 37, 174, 171), (30, 38, 173, 181), (37, 29, 182, 174), (31, 35, 176, 180), (36, 32, 179, 175), (32, 34, 177, 179), (26, 31, 180, 185), (29, 28, 183, 182), (33, 30, 181, 178), (18, 23, 188, 193), (24, 17, 194, 187), (19, 22, 189, 192), (21, 20, 191, 190), (15, 10, 201, 196), (11, 14, 197, 200), (10, 13, 198, 201), (12, 11, 200, 199), (6, 9, 202, 205), (8, 7, 204, 203), (5, 6, 205, 206), (7, 4, 207, 204), (1, 5, 206, 210), (4, 2, 209, 207), (0, 1, 210, 211), (2, 3, 208, 209), (211, 208, 209, 210), (210, 209, 207, 206), (206, 207, 204, 205), (205, 204, 203, 202), (202, 203, 197, 196), (201, 200, 199, 198), (197, 200, 201, 196), (192, 191, 190, 189), (193, 194, 187, 188), (181, 178, 183, 182), (179, 180, 185, 177), (180, 179, 175, 176), (181, 182, 174, 173), (173, 174, 171, 172), (176, 175, 170, 169), (188, 187, 168, 167), (189, 190, 165, 166), (165, 190, 161, 164), (188, 167, 163, 162), (199, 195, 198), (195, 199, 191, 192), (198, 195, 194, 193), (197, 203, 184), (196, 186, 202), (177, 185, 186, 196), (178, 197, 184, 183), (208, 211, 159, 160), (158, 155, 156, 157), (157, 156, 154, 153), (153, 154, 151, 152), (152, 151, 150, 149), (149, 150, 144, 143), (148, 147, 146, 145), (144, 147, 148, 143), (139, 138, 137, 136), (140, 141, 134, 135), (128, 125, 130, 129), (126, 127, 132, 124), (127, 126, 122, 123), (128, 129, 121, 120), (120, 121, 118, 119), (123, 122, 117, 116), (135, 134, 115, 114), (136, 137, 112, 113), (112, 137, 108, 111), (135, 114, 110, 109), (146, 142, 145), (142, 146, 138, 139), (145, 142, 141, 140), (144, 150, 131), (143, 133, 149), (124, 132, 133, 143), (125, 144, 131, 130), (155, 158, 106, 107)])
me_plane_008.use_remesh_preserve_volume = False
me_plane_008.use_remesh_preserve_attributes = False
me_plane_008.use_mirror_vertex_groups = False
me_plane_008.update()

# ---- objects
ob_cube_059 = bpy.data.objects.new('Cube.059', me_cube_012)
ob_cube_058 = bpy.data.objects.new('Cube.058', me_cube_013)
ob_cube_057 = bpy.data.objects.new('Cube.057', me_cube_014)
ob_cube_056 = bpy.data.objects.new('Cube.056', me_cube_014)
ob_cube_055 = bpy.data.objects.new('Cube.055', me_cube_014)
ob_cube_054 = bpy.data.objects.new('Cube.054', me_cube_015)
ob_cube_053 = bpy.data.objects.new('Cube.053', me_cube_016)
ob_cube_052 = bpy.data.objects.new('Cube.052', me_cube_016)
ob_cube_051 = bpy.data.objects.new('Cube.051', me_cube_016)
ob_cube_050 = bpy.data.objects.new('Cube.050', me_cube_016)
ob_cube_049 = bpy.data.objects.new('Cube.049', me_cube_015)
ob_cube_048 = bpy.data.objects.new('Cube.048', me_cube_014)
ob_cube_047 = bpy.data.objects.new('Cube.047', me_cube_014)
ob_cube_046 = bpy.data.objects.new('Cube.046', me_cube_014)
ob_cube_045 = bpy.data.objects.new('Cube.045', me_cube_012)
ob_cube_044 = bpy.data.objects.new('Cube.044', me_cube_013)
ob_cube_043 = bpy.data.objects.new('Cube.043', me_cube_013)
ob_cube_042 = bpy.data.objects.new('Cube.042', me_cube_013)
ob_cube_041 = bpy.data.objects.new('Cube.041', me_cube_012)
ob_cube_040 = bpy.data.objects.new('Cube.040', me_cube_012)
ob_cube_039 = bpy.data.objects.new('Cube.039', me_cube_012)
ob_cube_038 = bpy.data.objects.new('Cube.038', me_cube_012)
ob_cube_037 = bpy.data.objects.new('Cube.037', me_cube_013)
ob_cube_036 = bpy.data.objects.new('Cube.036', me_cube_012)
ob_cube_035 = bpy.data.objects.new('Cube.035', me_cube_012)
ob_cube_034 = bpy.data.objects.new('Cube.034', me_cube_013)
ob_cube_033 = bpy.data.objects.new('Cube.033', me_cube_012)
ob_cube_032 = bpy.data.objects.new('Cube.032', me_cube_012)
ob_cube_031 = bpy.data.objects.new('Cube.031', me_cube_012)
ob_cube_030 = bpy.data.objects.new('Cube.030', me_cube_012)
ob_cube_029 = bpy.data.objects.new('Cube.029', me_cube_013)
ob_cube_028 = bpy.data.objects.new('Cube.028', me_cube_013)
ob_cube_027 = bpy.data.objects.new('Cube.027', me_cube_013)
ob_cube_026 = bpy.data.objects.new('Cube.026', me_cube_012)
ob_cube_014 = bpy.data.objects.new('Cube.014', me_cube_014)
ob_cube_025 = bpy.data.objects.new('Cube.025', me_cube_014)
ob_cube_024 = bpy.data.objects.new('Cube.024', me_cube_014)
ob_cube_023 = bpy.data.objects.new('Cube.023', me_cube_015)
ob_cube_022 = bpy.data.objects.new('Cube.022', me_cube_016)
ob_cube_021 = bpy.data.objects.new('Cube.021', me_cube_016)
ob_cube_020 = bpy.data.objects.new('Cube.020', me_cube_016)
ob_cube_019 = bpy.data.objects.new('Cube.019', me_cube_016)
ob_cube_018 = bpy.data.objects.new('Cube.018', me_cube_015)
ob_cube_017 = bpy.data.objects.new('Cube.017', me_cube_014)
ob_cube_016 = bpy.data.objects.new('Cube.016', me_cube_014)
ob_lamp_001 = bpy.data.objects.new('Lamp.001', light_lamp_001)
ob_lamp = bpy.data.objects.new('Lamp', light_lamp)
ob_cube_015 = bpy.data.objects.new('Cube.015', me_cube_014)
ob_jeff_001 = bpy.data.objects.new('Jeff.001', me_plane_001)
ob_cube_013 = bpy.data.objects.new('Cube.013', me_cube_013)
ob_cube_012 = bpy.data.objects.new('Cube.012', me_cube_012)
ob_cube_011 = bpy.data.objects.new('Cube.011', me_cube_011)
ob_cylinder_005 = bpy.data.objects.new('Cylinder.005', me_cylinder_002)
ob_cylinder_004 = bpy.data.objects.new('Cylinder.004', me_cylinder_002)
ob_cube_010 = bpy.data.objects.new('Cube.010', me_cube_010)
ob_cube_009 = bpy.data.objects.new('Cube.009', me_cube_009)
ob_cube_008 = bpy.data.objects.new('Cube.008', me_cube_008)
ob_cube_007 = bpy.data.objects.new('Cube.007', me_cube_007)
ob_cube_006 = bpy.data.objects.new('Cube.006', me_cube_006)
ob_cube_005 = bpy.data.objects.new('Cube.005', me_cube_005)
ob_cylinder_003 = bpy.data.objects.new('Cylinder.003', me_cylinder_001)
ob_cylinder_002 = bpy.data.objects.new('Cylinder.002', me_cylinder_001)
ob_cube_004 = bpy.data.objects.new('Cube.004', me_cube_004)
ob_cube_003 = bpy.data.objects.new('Cube.003', me_cube_003)
ob_cylinder_001 = bpy.data.objects.new('Cylinder.001', me_cylinder)
ob_cylinder = bpy.data.objects.new('Cylinder', me_cylinder)
ob_cube_002 = bpy.data.objects.new('Cube.002', me_cube_002)
ob_cube_001 = bpy.data.objects.new('Cube.001', me_cube_001)
ob_cube = bpy.data.objects.new('Cube', me_cube)
ob_plane = bpy.data.objects.new('Plane', me_plane)
ob_camera = bpy.data.objects.new('Camera', cam_camera)
ob_jeff = bpy.data.objects.new('Jeff', me_plane_008)

# ---- transforms, parenting, visibility, modifiers, constraints
ob_cube_059.location = (-3.742, 4.566, 0.3263)
ob_cube_059.rotation_euler = (0.0, -0.0, -1.571)
ob_cube_059.scale = (0.2956, 0.1711, 0.2956)
ob_cube_059.lock_rotations_4d = False
ob_cube_059.empty_display_type = 'ARROWS'
ob_cube_059.color = (0.0, 0.0, 0.0, 1.0)
ob_cube_059.lineart.crease_threshold = 0.0
ob_cube_058.location = (-3.724, 5.591, 0.2113)
ob_cube_058.rotation_euler = (0.0, -0.0, -1.571)
ob_cube_058.scale = (0.2236, 0.06109, 0.2236)
ob_cube_058.lock_rotations_4d = False
ob_cube_058.empty_display_type = 'ARROWS'
ob_cube_058.color = (0.0, 0.0, 0.0, 1.0)
ob_cube_058.lineart.crease_threshold = 0.0
ob_cube_057.location = (-4.575, 4.585, 0.05884)
ob_cube_057.rotation_euler = (0.0, -0.0, -1.571)
ob_cube_057.scale = (1.0, 1.0, 0.7765)
ob_cube_057.lock_rotations_4d = False
ob_cube_057.empty_display_type = 'ARROWS'
ob_cube_057.color = (0.0, 0.0, 0.0, 1.0)
ob_cube_057.lineart.crease_threshold = 0.0
ob_cube_056.location = (-4.575, 3.585, 0.05884)
ob_cube_056.rotation_euler = (0.0, -0.0, -1.571)
ob_cube_056.scale = (1.0, 1.0, 0.7765)
ob_cube_056.lock_rotations_4d = False
ob_cube_056.empty_display_type = 'ARROWS'
ob_cube_056.color = (0.0, 0.0, 0.0, 1.0)
ob_cube_056.lineart.crease_threshold = 0.0
ob_cube_055.location = (-4.575, 2.585, 0.05884)
ob_cube_055.rotation_euler = (0.0, -0.0, -1.571)
ob_cube_055.scale = (1.0, 1.0, 0.7765)
ob_cube_055.lock_rotations_4d = False
ob_cube_055.empty_display_type = 'ARROWS'
ob_cube_055.color = (0.0, 0.0, 0.0, 1.0)
ob_cube_055.lineart.crease_threshold = 0.0
ob_cube_054.location = (-4.575, 1.585, 0.05884)
ob_cube_054.rotation_euler = (0.0, -0.0, -1.571)
ob_cube_054.scale = (1.0, 1.0, 0.7765)
ob_cube_054.lock_rotations_4d = False
ob_cube_054.empty_display_type = 'ARROWS'
ob_cube_054.color = (0.0, 0.0, 0.0, 1.0)
ob_cube_054.lineart.crease_threshold = 0.0
ob_cube_053.location = (-4.575, 0.5847, 0.05884)
ob_cube_053.rotation_euler = (0.0, -0.0, -1.571)
ob_cube_053.scale = (1.0, 1.0, 0.7765)
ob_cube_053.lock_rotations_4d = False
ob_cube_053.empty_display_type = 'ARROWS'
ob_cube_053.color = (0.0, 0.0, 0.0, 1.0)
ob_cube_053.lineart.crease_threshold = 0.0
ob_cube_052.location = (-4.575, -0.4153, 0.05884)
ob_cube_052.rotation_euler = (0.0, -0.0, -1.571)
ob_cube_052.scale = (1.0, 1.0, 0.7765)
ob_cube_052.lock_rotations_4d = False
ob_cube_052.empty_display_type = 'ARROWS'
ob_cube_052.color = (0.0, 0.0, 0.0, 1.0)
ob_cube_052.lineart.crease_threshold = 0.0
ob_cube_051.location = (-4.575, -5.415, 0.05884)
ob_cube_051.rotation_euler = (0.0, -0.0, -1.571)
ob_cube_051.scale = (1.0, 1.0, 0.7765)
ob_cube_051.lock_rotations_4d = False
ob_cube_051.empty_display_type = 'ARROWS'
ob_cube_051.color = (0.0, 0.0, 0.0, 1.0)
ob_cube_051.lineart.crease_threshold = 0.0
ob_cube_050.location = (-4.575, -4.415, 0.05884)
ob_cube_050.rotation_euler = (0.0, -0.0, -1.571)
ob_cube_050.scale = (1.0, 1.0, 0.7765)
ob_cube_050.lock_rotations_4d = False
ob_cube_050.empty_display_type = 'ARROWS'
ob_cube_050.color = (0.0, 0.0, 0.0, 1.0)
ob_cube_050.lineart.crease_threshold = 0.0
ob_cube_049.location = (-4.575, -3.415, 0.05884)
ob_cube_049.rotation_euler = (0.0, -0.0, -1.571)
ob_cube_049.scale = (1.0, 1.0, 0.7765)
ob_cube_049.lock_rotations_4d = False
ob_cube_049.empty_display_type = 'ARROWS'
ob_cube_049.color = (0.0, 0.0, 0.0, 1.0)
ob_cube_049.lineart.crease_threshold = 0.0
ob_cube_048.location = (-4.575, -2.415, 0.05884)
ob_cube_048.rotation_euler = (0.0, -0.0, -1.571)
ob_cube_048.scale = (1.0, 1.0, 0.7765)
ob_cube_048.lock_rotations_4d = False
ob_cube_048.empty_display_type = 'ARROWS'
ob_cube_048.color = (0.0, 0.0, 0.0, 1.0)
ob_cube_048.lineart.crease_threshold = 0.0
ob_cube_047.location = (-4.575, -1.415, 0.05884)
ob_cube_047.rotation_euler = (0.0, -0.0, -1.571)
ob_cube_047.scale = (1.0, 1.0, 0.7765)
ob_cube_047.lock_rotations_4d = False
ob_cube_047.empty_display_type = 'ARROWS'
ob_cube_047.color = (0.0, 0.0, 0.0, 1.0)
ob_cube_047.lineart.crease_threshold = 0.0
ob_cube_046.location = (-4.575, 5.585, 0.05884)
ob_cube_046.rotation_euler = (0.0, -0.0, -1.571)
ob_cube_046.scale = (1.0, 1.0, 0.7765)
ob_cube_046.lock_rotations_4d = False
ob_cube_046.empty_display_type = 'ARROWS'
ob_cube_046.color = (0.0, 0.0, 0.0, 1.0)
ob_cube_046.lineart.crease_threshold = 0.0
ob_cube_045.location = (-3.711, 1.566, 0.3263)
ob_cube_045.rotation_euler = (0.0, -0.0, -1.571)
ob_cube_045.scale = (0.2956, 0.1711, 0.2956)
ob_cube_045.lock_rotations_4d = False
ob_cube_045.empty_display_type = 'ARROWS'
ob_cube_045.color = (0.0, 0.0, 0.0, 1.0)
ob_cube_045.lineart.crease_threshold = 0.0
ob_cube_044.location = (-3.724, -1.409, 0.2113)
ob_cube_044.rotation_euler = (0.0, -0.0, -1.571)
ob_cube_044.scale = (0.2236, 0.06109, 0.2236)
ob_cube_044.lock_rotations_4d = False
ob_cube_044.empty_display_type = 'ARROWS'
ob_cube_044.color = (0.0, 0.0, 0.0, 1.0)
ob_cube_044.lineart.crease_threshold = 0.0
ob_cube_043.location = (-3.724, -3.409, 0.2113)
ob_cube_043.rotation_euler = (0.0, -0.0, -1.571)
ob_cube_043.scale = (0.2236, 0.06109, 0.2236)
ob_cube_043.lock_rotations_4d = False
ob_cube_043.empty_display_type = 'ARROWS'
ob_cube_043.color = (0.0, 0.0, 0.0, 1.0)
ob_cube_043.lineart.crease_threshold = 0.0
ob_cube_042.location = (-3.724, 0.5914, 0.2113)
ob_cube_042.rotation_euler = (0.0, -0.0, -1.571)
ob_cube_042.scale = (0.2236, 0.06109, 0.2236)
ob_cube_042.lock_rotations_4d = False
ob_cube_042.empty_display_type = 'ARROWS'
ob_cube_042.color = (0.0, 0.0, 0.0, 1.0)
ob_cube_042.lineart.crease_threshold = 0.0
ob_cube_041.location = (-3.742, 3.566, 0.3263)
ob_cube_041.rotation_euler = (0.0, -0.0, -1.571)
ob_cube_041.scale = (0.2956, 0.1711, 0.2956)
ob_cube_041.lock_rotations_4d = False
ob_cube_041.empty_display_type = 'ARROWS'
ob_cube_041.color = (0.0, 0.0, 0.0, 1.0)
ob_cube_041.lineart.crease_threshold = 0.0
ob_cube_040.location = (-3.742, 2.566, 0.3263)
ob_cube_040.rotation_euler = (0.0, -0.0, -1.571)
ob_cube_040.scale = (0.2956, 0.1711, 0.2956)
ob_cube_040.lock_rotations_4d = False
ob_cube_040.empty_display_type = 'ARROWS'
ob_cube_040.color = (0.0, 0.0, 0.0, 1.0)
ob_cube_040.lineart.crease_threshold = 0.0
ob_cube_039.location = (-3.742, -0.4341, 0.3263)
ob_cube_039.rotation_euler = (0.0, -0.0, -1.571)
ob_cube_039.scale = (0.2956, 0.1711, 0.2956)
ob_cube_039.lock_rotations_4d = False
ob_cube_039.empty_display_type = 'ARROWS'
ob_cube_039.color = (0.0, 0.0, 0.0, 1.0)
ob_cube_039.lineart.crease_threshold = 0.0
ob_cube_038.location = (-3.742, -2.434, 0.3263)
ob_cube_038.rotation_euler = (0.0, -0.0, -1.571)
ob_cube_038.scale = (0.2956, 0.1711, 0.2956)
ob_cube_038.lock_rotations_4d = False
ob_cube_038.empty_display_type = 'ARROWS'
ob_cube_038.color = (0.0, 0.0, 0.0, 1.0)
ob_cube_038.lineart.crease_threshold = 0.0
ob_cube_037.location = (-3.724, -4.409, 0.2113)
ob_cube_037.rotation_euler = (0.0, -0.0, -1.571)
ob_cube_037.scale = (0.2236, 0.06109, 0.2236)
ob_cube_037.lock_rotations_4d = False
ob_cube_037.empty_display_type = 'ARROWS'
ob_cube_037.color = (0.0, 0.0, 0.0, 1.0)
ob_cube_037.lineart.crease_threshold = 0.0
ob_cube_036.location = (-3.742, -5.434, 0.3263)
ob_cube_036.rotation_euler = (0.0, -0.0, -1.571)
ob_cube_036.scale = (0.2956, 0.1711, 0.2956)
ob_cube_036.lock_rotations_4d = False
ob_cube_036.empty_display_type = 'ARROWS'
ob_cube_036.color = (0.0, 0.0, 0.0, 1.0)
ob_cube_036.lineart.crease_threshold = 0.0
ob_cube_035.location = (-0.4977, -5.434, 0.3263)
ob_cube_035.rotation_euler = (0.0, -0.0, -1.571)
ob_cube_035.scale = (0.2956, 0.1711, 0.2956)
ob_cube_035.lock_rotations_4d = False
ob_cube_035.empty_display_type = 'ARROWS'
ob_cube_035.color = (0.0, 0.0, 0.0, 1.0)
ob_cube_035.lineart.crease_threshold = 0.0
ob_cube_034.location = (-0.4805, -4.409, 0.2113)
ob_cube_034.rotation_euler = (0.0, -0.0, -1.571)
ob_cube_034.scale = (0.2236, 0.06109, 0.2236)
ob_cube_034.lock_rotations_4d = False
ob_cube_034.empty_display_type = 'ARROWS'
ob_cube_034.color = (0.0, 0.0, 0.0, 1.0)
ob_cube_034.lineart.crease_threshold = 0.0
ob_cube_033.location = (-0.4977, -2.434, 0.3263)
ob_cube_033.rotation_euler = (0.0, -0.0, -1.571)
ob_cube_033.scale = (0.2956, 0.1711, 0.2956)
ob_cube_033.lock_rotations_4d = False
ob_cube_033.empty_display_type = 'ARROWS'
ob_cube_033.color = (0.0, 0.0, 0.0, 1.0)
ob_cube_033.lineart.crease_threshold = 0.0
ob_cube_032.location = (-0.4977, -0.4341, 0.3263)
ob_cube_032.rotation_euler = (0.0, -0.0, -1.571)
ob_cube_032.scale = (0.2956, 0.1711, 0.2956)
ob_cube_032.lock_rotations_4d = False
ob_cube_032.empty_display_type = 'ARROWS'
ob_cube_032.color = (0.0, 0.0, 0.0, 1.0)
ob_cube_032.lineart.crease_threshold = 0.0
ob_cube_031.location = (-0.4977, 2.566, 0.3263)
ob_cube_031.rotation_euler = (0.0, -0.0, -1.571)
ob_cube_031.scale = (0.2956, 0.1711, 0.2956)
ob_cube_031.lock_rotations_4d = False
ob_cube_031.empty_display_type = 'ARROWS'
ob_cube_031.color = (0.0, 0.0, 0.0, 1.0)
ob_cube_031.lineart.crease_threshold = 0.0
ob_cube_030.location = (-0.4977, 3.566, 0.3263)
ob_cube_030.rotation_euler = (0.0, -0.0, -1.571)
ob_cube_030.scale = (0.2956, 0.1711, 0.2956)
ob_cube_030.lock_rotations_4d = False
ob_cube_030.empty_display_type = 'ARROWS'
ob_cube_030.color = (0.0, 0.0, 0.0, 1.0)
ob_cube_030.lineart.crease_threshold = 0.0
ob_cube_029.location = (-0.4805, 0.5914, 0.2113)
ob_cube_029.rotation_euler = (0.0, -0.0, -1.571)
ob_cube_029.scale = (0.2236, 0.06109, 0.2236)
ob_cube_029.lock_rotations_4d = False
ob_cube_029.empty_display_type = 'ARROWS'
ob_cube_029.color = (0.0, 0.0, 0.0, 1.0)
ob_cube_029.lineart.crease_threshold = 0.0
ob_cube_028.location = (-0.4805, -3.409, 0.2113)
ob_cube_028.rotation_euler = (0.0, -0.0, -1.571)
ob_cube_028.scale = (0.2236, 0.06109, 0.2236)
ob_cube_028.lock_rotations_4d = False
ob_cube_028.empty_display_type = 'ARROWS'
ob_cube_028.color = (0.0, 0.0, 0.0, 1.0)
ob_cube_028.lineart.crease_threshold = 0.0
ob_cube_027.location = (-0.4805, -1.409, 0.2113)
ob_cube_027.rotation_euler = (0.0, -0.0, -1.571)
ob_cube_027.scale = (0.2236, 0.06109, 0.2236)
ob_cube_027.lock_rotations_4d = False
ob_cube_027.empty_display_type = 'ARROWS'
ob_cube_027.color = (0.0, 0.0, 0.0, 1.0)
ob_cube_027.lineart.crease_threshold = 0.0
ob_cube_026.location = (-0.4673, 1.566, 0.3263)
ob_cube_026.rotation_euler = (0.0, -0.0, -1.571)
ob_cube_026.scale = (0.2956, 0.1711, 0.2956)
ob_cube_026.lock_rotations_4d = False
ob_cube_026.empty_display_type = 'ARROWS'
ob_cube_026.color = (0.0, 0.0, 0.0, 1.0)
ob_cube_026.lineart.crease_threshold = 0.0
ob_cube_014.location = (-1.331, 5.585, 0.05884)
ob_cube_014.rotation_euler = (0.0, -0.0, -1.571)
ob_cube_014.scale = (1.0, 1.0, 0.7765)
ob_cube_014.lock_rotations_4d = False
ob_cube_014.empty_display_type = 'ARROWS'
ob_cube_014.color = (0.0, 0.0, 0.0, 1.0)
ob_cube_014.lineart.crease_threshold = 0.0
ob_cube_025.location = (-1.331, -1.415, 0.05884)
ob_cube_025.rotation_euler = (0.0, -0.0, -1.571)
ob_cube_025.scale = (1.0, 1.0, 0.7765)
ob_cube_025.lock_rotations_4d = False
ob_cube_025.empty_display_type = 'ARROWS'
ob_cube_025.color = (0.0, 0.0, 0.0, 1.0)
ob_cube_025.lineart.crease_threshold = 0.0
ob_cube_024.location = (-1.331, -2.415, 0.05884)
ob_cube_024.rotation_euler = (0.0, -0.0, -1.571)
ob_cube_024.scale = (1.0, 1.0, 0.7765)
ob_cube_024.lock_rotations_4d = False
ob_cube_024.empty_display_type = 'ARROWS'
ob_cube_024.color = (0.0, 0.0, 0.0, 1.0)
ob_cube_024.lineart.crease_threshold = 0.0
ob_cube_023.location = (-1.331, -3.415, 0.05884)
ob_cube_023.rotation_euler = (0.0, -0.0, -1.571)
ob_cube_023.scale = (1.0, 1.0, 0.7765)
ob_cube_023.lock_rotations_4d = False
ob_cube_023.empty_display_type = 'ARROWS'
ob_cube_023.color = (0.0, 0.0, 0.0, 1.0)
ob_cube_023.lineart.crease_threshold = 0.0
ob_cube_022.location = (-1.331, -4.415, 0.05884)
ob_cube_022.rotation_euler = (0.0, -0.0, -1.571)
ob_cube_022.scale = (1.0, 1.0, 0.7765)
ob_cube_022.lock_rotations_4d = False
ob_cube_022.empty_display_type = 'ARROWS'
ob_cube_022.color = (0.0, 0.0, 0.0, 1.0)
ob_cube_022.lineart.crease_threshold = 0.0
ob_cube_021.location = (-1.331, -5.415, 0.05884)
ob_cube_021.rotation_euler = (0.0, -0.0, -1.571)
ob_cube_021.scale = (1.0, 1.0, 0.7765)
ob_cube_021.lock_rotations_4d = False
ob_cube_021.empty_display_type = 'ARROWS'
ob_cube_021.color = (0.0, 0.0, 0.0, 1.0)
ob_cube_021.lineart.crease_threshold = 0.0
ob_cube_020.location = (-1.331, -0.4153, 0.05884)
ob_cube_020.rotation_euler = (0.0, -0.0, -1.571)
ob_cube_020.scale = (1.0, 1.0, 0.7765)
ob_cube_020.lock_rotations_4d = False
ob_cube_020.empty_display_type = 'ARROWS'
ob_cube_020.color = (0.0, 0.0, 0.0, 1.0)
ob_cube_020.lineart.crease_threshold = 0.0
ob_cube_019.location = (-1.331, 0.5847, 0.05884)
ob_cube_019.rotation_euler = (0.0, -0.0, -1.571)
ob_cube_019.scale = (1.0, 1.0, 0.7765)
ob_cube_019.lock_rotations_4d = False
ob_cube_019.empty_display_type = 'ARROWS'
ob_cube_019.color = (0.0, 0.0, 0.0, 1.0)
ob_cube_019.lineart.crease_threshold = 0.0
ob_cube_018.location = (-1.331, 1.585, 0.05884)
ob_cube_018.rotation_euler = (0.0, -0.0, -1.571)
ob_cube_018.scale = (1.0, 1.0, 0.7765)
ob_cube_018.lock_rotations_4d = False
ob_cube_018.empty_display_type = 'ARROWS'
ob_cube_018.color = (0.0, 0.0, 0.0, 1.0)
ob_cube_018.lineart.crease_threshold = 0.0
ob_cube_017.location = (-1.331, 2.585, 0.05884)
ob_cube_017.rotation_euler = (0.0, -0.0, -1.571)
ob_cube_017.scale = (1.0, 1.0, 0.7765)
ob_cube_017.lock_rotations_4d = False
ob_cube_017.empty_display_type = 'ARROWS'
ob_cube_017.color = (0.0, 0.0, 0.0, 1.0)
ob_cube_017.lineart.crease_threshold = 0.0
ob_cube_016.location = (-1.331, 3.585, 0.05884)
ob_cube_016.rotation_euler = (0.0, -0.0, -1.571)
ob_cube_016.scale = (1.0, 1.0, 0.7765)
ob_cube_016.lock_rotations_4d = False
ob_cube_016.empty_display_type = 'ARROWS'
ob_cube_016.color = (0.0, 0.0, 0.0, 1.0)
ob_cube_016.lineart.crease_threshold = 0.0
ob_lamp_001.location = (0.0, 0.0, 21.23)
ob_lamp_001.lock_rotations_4d = False
ob_lamp_001.empty_display_type = 'ARROWS'
ob_lamp_001.color = (0.0, 0.0, 0.0, 1.0)
ob_lamp_001.lineart.crease_threshold = 0.0
ob_lamp.location = (-10.91, -4.037, 12.88)
ob_lamp.rotation_euler = (-0.2317, -0.3551, 0.2007)
ob_lamp.lock_rotations_4d = False
ob_lamp.empty_display_type = 'ARROWS'
ob_lamp.color = (0.0, 0.0, 0.0, 1.0)
ob_lamp.lineart.crease_threshold = 0.0
ob_cube_015.location = (-1.331, 4.585, 0.05884)
ob_cube_015.rotation_euler = (0.0, -0.0, -1.571)
ob_cube_015.scale = (1.0, 1.0, 0.7765)
ob_cube_015.lock_rotations_4d = False
ob_cube_015.empty_display_type = 'ARROWS'
ob_cube_015.color = (0.0, 0.0, 0.0, 1.0)
ob_cube_015.lineart.crease_threshold = 0.0
ob_jeff_001.location = (-1.296, 0.1206, -0.909)
ob_jeff_001.rotation_euler = (-1.571, -1.367e-16, -1.571)
ob_jeff_001.lock_rotations_4d = False
ob_jeff_001.empty_display_type = 'ARROWS'
ob_jeff_001.color = (0.0, 0.0, 0.0, 1.0)
ob_jeff_001.lineart.crease_threshold = 0.0
ob_cube_013.location = (-0.4805, 5.591, 0.2113)
ob_cube_013.rotation_euler = (0.0, -0.0, -1.571)
ob_cube_013.scale = (0.2236, 0.06109, 0.2236)
ob_cube_013.lock_rotations_4d = False
ob_cube_013.empty_display_type = 'ARROWS'
ob_cube_013.color = (0.0, 0.0, 0.0, 1.0)
ob_cube_013.lineart.crease_threshold = 0.0
ob_cube_012.location = (-0.4977, 4.566, 0.3263)
ob_cube_012.rotation_euler = (0.0, -0.0, -1.571)
ob_cube_012.scale = (0.2956, 0.1711, 0.2956)
ob_cube_012.lock_rotations_4d = False
ob_cube_012.empty_display_type = 'ARROWS'
ob_cube_012.color = (0.0, 0.0, 0.0, 1.0)
ob_cube_012.lineart.crease_threshold = 0.0
ob_cube_011.location = (2.255, -4.995, 0.06268)
ob_cube_011.rotation_euler = (1.571, 4.492e-16, 1.192e-07)
ob_cube_011.scale = (0.08497, 0.4727, 0.5)
ob_cube_011.lock_rotations_4d = False
ob_cube_011.empty_display_type = 'ARROWS'
ob_cube_011.color = (0.0, 0.0, 0.0, 1.0)
ob_cube_011.lineart.crease_threshold = 0.0
ob_cylinder_005.location = (2.838, -5.929, 0.9312)
ob_cylinder_005.rotation_euler = (0.0, -0.0, -1.571)
ob_cylinder_005.scale = (1.0, 1.0, 0.9454)
ob_cylinder_005.lock_rotations_4d = False
ob_cylinder_005.empty_display_type = 'ARROWS'
ob_cylinder_005.color = (0.0, 0.0, 0.0, 1.0)
ob_cylinder_005.lineart.crease_threshold = 0.0
ob_cylinder_004.location = (2.838, -3.94, 0.9312)
ob_cylinder_004.rotation_euler = (0.0, -0.0, -1.571)
ob_cylinder_004.scale = (1.0, 1.0, 0.9454)
ob_cylinder_004.lock_rotations_4d = False
ob_cylinder_004.empty_display_type = 'ARROWS'
ob_cylinder_004.color = (0.0, 0.0, 0.0, 1.0)
ob_cylinder_004.lineart.crease_threshold = 0.0
ob_cube_010.location = (4.523, -4.995, 0.1319)
ob_cube_010.rotation_euler = (1.571, 4.492e-16, 1.192e-07)
ob_cube_010.scale = (1.0, 0.9454, 1.0)
ob_cube_010.lock_rotations_4d = False
ob_cube_010.empty_display_type = 'ARROWS'
ob_cube_010.color = (0.0, 0.0, 0.0, 1.0)
ob_cube_010.lineart.crease_threshold = 0.0
ob_cube_009.location = (5.404, -4.998, 0.3584)
ob_cube_009.rotation_euler = (0.0, 0.0, 1.571)
ob_cube_009.scale = (1.0, 0.7458, 0.9454)
ob_cube_009.lock_rotations_4d = False
ob_cube_009.empty_display_type = 'ARROWS'
ob_cube_009.color = (0.0, 0.0, 0.0, 1.0)
ob_cube_009.lineart.crease_threshold = 0.0
ob_cube_008.location = (4.521, -4.998, 1.513)
ob_cube_008.rotation_euler = (0.0, 0.0, 1.571)
ob_cube_008.scale = (1.0, 0.7458, 0.9454)
ob_cube_008.lock_rotations_4d = False
ob_cube_008.empty_display_type = 'ARROWS'
ob_cube_008.color = (0.0, 0.0, 0.0, 1.0)
ob_cube_008.lineart.crease_threshold = 0.0
ob_cube_007.location = (4.521, -0.07331, 1.513)
ob_cube_007.rotation_euler = (0.0, 0.0, 1.571)
ob_cube_007.scale = (1.0, 0.7458, 0.9454)
ob_cube_007.lock_rotations_4d = False
ob_cube_007.empty_display_type = 'ARROWS'
ob_cube_007.color = (0.0, 0.0, 0.0, 1.0)
ob_cube_007.lineart.crease_threshold = 0.0
ob_cube_006.location = (5.404, -0.07331, 0.3584)
ob_cube_006.rotation_euler = (0.0, 0.0, 1.571)
ob_cube_006.scale = (1.0, 0.7458, 0.9454)
ob_cube_006.lock_rotations_4d = False
ob_cube_006.empty_display_type = 'ARROWS'
ob_cube_006.color = (0.0, 0.0, 0.0, 1.0)
ob_cube_006.lineart.crease_threshold = 0.0
ob_cube_005.location = (4.523, -0.07032, 0.1319)
ob_cube_005.rotation_euler = (1.571, 4.492e-16, 1.192e-07)
ob_cube_005.scale = (1.0, 0.9454, 1.0)
ob_cube_005.lock_rotations_4d = False
ob_cube_005.empty_display_type = 'ARROWS'
ob_cube_005.color = (0.0, 0.0, 0.0, 1.0)
ob_cube_005.lineart.crease_threshold = 0.0
ob_cylinder_003.location = (2.838, 0.9847, 0.9312)
ob_cylinder_003.rotation_euler = (0.0, -0.0, -1.571)
ob_cylinder_003.scale = (1.0, 1.0, 0.9454)
ob_cylinder_003.lock_rotations_4d = False
ob_cylinder_003.empty_display_type = 'ARROWS'
ob_cylinder_003.color = (0.0, 0.0, 0.0, 1.0)
ob_cylinder_003.lineart.crease_threshold = 0.0
ob_cylinder_002.location = (2.838, -1.004, 0.9312)
ob_cylinder_002.rotation_euler = (0.0, -0.0, -1.571)
ob_cylinder_002.scale = (1.0, 1.0, 0.9454)
ob_cylinder_002.lock_rotations_4d = False
ob_cylinder_002.empty_display_type = 'ARROWS'
ob_cylinder_002.color = (0.0, 0.0, 0.0, 1.0)
ob_cylinder_002.lineart.crease_threshold = 0.0
ob_cube_004.location = (2.255, -0.07032, 0.06268)
ob_cube_004.rotation_euler = (1.571, 4.492e-16, 1.192e-07)
ob_cube_004.scale = (0.08497, 0.4727, 0.5)
ob_cube_004.lock_rotations_4d = False
ob_cube_004.empty_display_type = 'ARROWS'
ob_cube_004.color = (0.0, 0.0, 0.0, 1.0)
ob_cube_004.lineart.crease_threshold = 0.0
ob_cube_003.location = (2.255, 4.945, 0.06268)
ob_cube_003.rotation_euler = (1.571, 4.492e-16, 1.192e-07)
ob_cube_003.scale = (0.08497, 0.4727, 0.5)
ob_cube_003.lock_rotations_4d = False
ob_cube_003.empty_display_type = 'ARROWS'
ob_cube_003.color = (0.0, 0.0, 0.0, 1.0)
ob_cube_003.lineart.crease_threshold = 0.0
ob_cylinder_001.location = (2.838, 4.011, 0.9312)
ob_cylinder_001.rotation_euler = (0.0, -0.0, -1.571)
ob_cylinder_001.scale = (1.0, 1.0, 0.9454)
ob_cylinder_001.lock_rotations_4d = False
ob_cylinder_001.empty_display_type = 'ARROWS'
ob_cylinder_001.color = (0.0, 0.0, 0.0, 1.0)
ob_cylinder_001.lineart.crease_threshold = 0.0
ob_cylinder.location = (2.838, 6.0, 0.9312)
ob_cylinder.rotation_euler = (0.0, -0.0, -1.571)
ob_cylinder.scale = (1.0, 1.0, 0.9454)
ob_cylinder.lock_rotations_4d = False
ob_cylinder.empty_display_type = 'ARROWS'
ob_cylinder.color = (0.0, 0.0, 0.0, 1.0)
ob_cylinder.lineart.crease_threshold = 0.0
ob_cube_002.location = (4.523, 4.945, 0.1319)
ob_cube_002.rotation_euler = (1.571, 4.492e-16, 1.192e-07)
ob_cube_002.scale = (1.0, 0.9454, 1.0)
ob_cube_002.lock_rotations_4d = False
ob_cube_002.empty_display_type = 'ARROWS'
ob_cube_002.color = (0.0, 0.0, 0.0, 1.0)
ob_cube_002.lineart.crease_threshold = 0.0
ob_cube_001.location = (5.404, 4.942, 0.3584)
ob_cube_001.rotation_euler = (0.0, 0.0, 1.571)
ob_cube_001.scale = (1.0, 0.7458, 0.9454)
ob_cube_001.lock_rotations_4d = False
ob_cube_001.empty_display_type = 'ARROWS'
ob_cube_001.color = (0.0, 0.0, 0.0, 1.0)
ob_cube_001.lineart.crease_threshold = 0.0
ob_cube.location = (4.521, 4.942, 1.513)
ob_cube.rotation_euler = (0.0, 0.0, 1.571)
ob_cube.scale = (1.0, 0.7458, 0.9454)
ob_cube.lock_rotations_4d = False
ob_cube.empty_display_type = 'ARROWS'
ob_cube.color = (0.0, 0.0, 0.0, 1.0)
ob_cube.lineart.crease_threshold = 0.0
ob_plane.location = (0.0, 0.0, 0.0)
ob_plane.lock_rotations_4d = False
ob_plane.empty_display_type = 'ARROWS'
ob_plane.color = (0.0, 0.0, 0.0, 1.0)
ob_plane.lineart.crease_threshold = 0.0
ob_camera.location = (-9.959, -9.99, 10.0)
ob_camera.rotation_euler = (1.047, -0.0, -0.7854)
ob_camera.lock_rotations_4d = False
ob_camera.empty_display_type = 'ARROWS'
ob_camera.color = (0.0, 0.0, 0.0, 1.0)
ob_camera.lineart.crease_threshold = 0.0
ob_jeff.location = (-6.188, -6.427, 0.4521)
ob_jeff.lock_rotations_4d = False
ob_jeff.empty_display_type = 'ARROWS'
ob_jeff.color = (0.0, 0.0, 0.0, 1.0)
ob_jeff.lineart.crease_threshold = 0.0

# ---- collection membership
col_collection_1.objects.link(ob_cube_059)
col_collection_1.objects.link(ob_cube_058)
col_collection_1.objects.link(ob_cube_057)
col_collection_1.objects.link(ob_cube_056)
col_collection_1.objects.link(ob_cube_055)
col_collection_1.objects.link(ob_cube_054)
col_collection_1.objects.link(ob_cube_053)
col_collection_1.objects.link(ob_cube_052)
col_collection_1.objects.link(ob_cube_051)
col_collection_1.objects.link(ob_cube_050)
col_collection_1.objects.link(ob_cube_049)
col_collection_1.objects.link(ob_cube_048)
col_collection_1.objects.link(ob_cube_047)
col_collection_1.objects.link(ob_cube_046)
col_collection_1.objects.link(ob_cube_045)
col_collection_1.objects.link(ob_cube_044)
col_collection_1.objects.link(ob_cube_043)
col_collection_1.objects.link(ob_cube_042)
col_collection_1.objects.link(ob_cube_041)
col_collection_1.objects.link(ob_cube_040)
col_collection_1.objects.link(ob_cube_039)
col_collection_1.objects.link(ob_cube_038)
col_collection_1.objects.link(ob_cube_037)
col_collection_1.objects.link(ob_cube_036)
col_collection_1.objects.link(ob_cube_035)
col_collection_1.objects.link(ob_cube_034)
col_collection_1.objects.link(ob_cube_033)
col_collection_1.objects.link(ob_cube_032)
col_collection_1.objects.link(ob_cube_031)
col_collection_1.objects.link(ob_cube_030)
col_collection_1.objects.link(ob_cube_029)
col_collection_1.objects.link(ob_cube_028)
col_collection_1.objects.link(ob_cube_027)
col_collection_1.objects.link(ob_cube_026)
col_collection_1.objects.link(ob_cube_014)
col_collection_1.objects.link(ob_cube_025)
col_collection_1.objects.link(ob_cube_024)
col_collection_1.objects.link(ob_cube_023)
col_collection_1.objects.link(ob_cube_022)
col_collection_1.objects.link(ob_cube_021)
col_collection_1.objects.link(ob_cube_020)
col_collection_1.objects.link(ob_cube_019)
col_collection_1.objects.link(ob_cube_018)
col_collection_1.objects.link(ob_cube_017)
col_collection_1.objects.link(ob_cube_016)
col_collection_1.objects.link(ob_lamp_001)
col_collection_1.objects.link(ob_lamp)
col_collection_1.objects.link(ob_cube_015)
col_collection_1.objects.link(ob_jeff_001)
col_collection_1.objects.link(ob_cube_013)
col_collection_1.objects.link(ob_cube_012)
col_collection_1.objects.link(ob_cube_011)
col_collection_1.objects.link(ob_cylinder_005)
col_collection_1.objects.link(ob_cylinder_004)
col_collection_1.objects.link(ob_cube_010)
col_collection_1.objects.link(ob_cube_009)
col_collection_1.objects.link(ob_cube_008)
col_collection_1.objects.link(ob_cube_007)
col_collection_1.objects.link(ob_cube_006)
col_collection_1.objects.link(ob_cube_005)
col_collection_1.objects.link(ob_cylinder_003)
col_collection_1.objects.link(ob_cylinder_002)
col_collection_1.objects.link(ob_cube_004)
col_collection_1.objects.link(ob_cube_003)
col_collection_1.objects.link(ob_cylinder_001)
col_collection_1.objects.link(ob_cylinder)
col_collection_1.objects.link(ob_cube_002)
col_collection_1.objects.link(ob_cube_001)
col_collection_1.objects.link(ob_cube)
col_collection_1.objects.link(ob_plane)
col_collection_1.objects.link(ob_camera)
col_collection_1.objects.link(ob_jeff)

# ---- scene / render settings (as saved in the file)
scene.camera = ob_camera
scene.frame_start = 1; scene.frame_end = 250; scene.frame_set(1)
scene.render.engine = 'BLENDER_EEVEE_NEXT'
scene.render.image_settings.compression = 90
scene.render.resolution_x = 1280
scene.render.resolution_y = 960
scene.render.fps = 25
scene.render.dither_intensity = 0.0
scene.render.use_compositing = False
scene.render.use_sequencer = False
scene.render.use_file_extension = False
scene.render.bake_bias = 0.0
scene.render.use_stamp_time = False
scene.render.use_stamp_date = False
scene.render.use_stamp_frame = False
scene.render.use_stamp_camera = False
scene.render.use_stamp_scene = False
scene.render.use_stamp_filename = False
scene.render.use_stamp_render_time = False
scene.render.stamp_font_size = 0
scene.cycles.use_denoising = False
scene.cycles.samples = 10
scene.cycles.sampling_pattern = 'TABULATED_SOBOL'
scene.cycles.light_sampling_threshold = 0.0
scene.cycles.use_adaptive_sampling = False
scene.cycles.use_light_tree = False
scene.cycles.blur_glossy = 0.0
scene.cycles.volume_bounces = 1
scene.cycles.pixel_filter_type = 'GAUSSIAN'
scene.cycles.sample_clamp_indirect = 0.0
scene.view_settings.view_transform = 'Raw'
bpy.context.view_layer.update()
